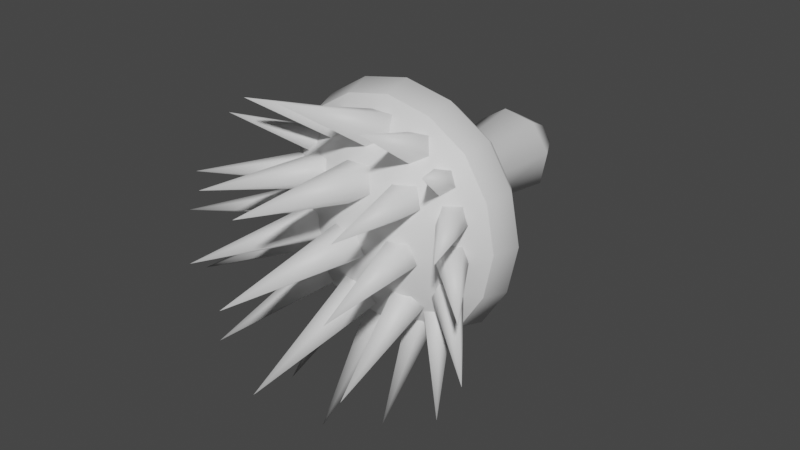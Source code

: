 # Source: FE_leaf_17-09.blend  (saved by Blender 3.0.42; exported with 4.5.12 LTS)
import bpy
from mathutils import Matrix  # noqa: F401  (used for matrix-valued properties, if any)

bpy.ops.wm.read_factory_settings(use_empty=True)
scene = bpy.context.scene
scene.name = 'Scene'

# ---- materials (node trees are filled in below, after node groups)
mat_material_001 = bpy.data.materials.new('Material.001')
mat_material_001.use_transparent_shadow = False

# ---- material node trees
mat_material_001.use_nodes = True; mat_material_001.node_tree.nodes.clear()
_N = mat_material_001.node_tree.nodes; _L = mat_material_001.node_tree.links
n0 = _N.new('ShaderNodeBsdfPrincipled'); n0.name = 'Principled BSDF'; n0.location = (10, 300)
n0.distribution = 'GGX'
n0.subsurface_method = 'RANDOM_WALK_SKIN'
n0.inputs[3].default_value = 1.45
n0.inputs[27].default_value = (0.0, 0.0, 0.0, 1.0)
n0.inputs[28].default_value = 1.0
n1 = _N.new('ShaderNodeOutputMaterial'); n1.name = 'Material Output'; n1.location = (300, 300)
_L.new(n0.outputs[0], n1.inputs[0])
n1.is_active_output = True

# ---- world
world_world = bpy.data.worlds.new('World'); scene.world = world_world
world_world.use_nodes = True; world_world.node_tree.nodes.clear()
_N = world_world.node_tree.nodes; _L = world_world.node_tree.links
n0 = _N.new('ShaderNodeOutputWorld'); n0.name = 'World Output'; n0.location = (300, 300)
n1 = _N.new('ShaderNodeBackground'); n1.name = 'Background'; n1.location = (10, 300)
n1.inputs[0].default_value = (0.05088, 0.05088, 0.05088, 1.0)
_L.new(n1.outputs[0], n0.inputs[0])
n0.is_active_output = True
world_world.color = (0.05088, 0.05088, 0.05088)
world_world.use_sun_shadow = False
world_world.sun_shadow_jitter_overblur = 0.0

# ---- meshes
me_0x0770a8cd_gmdl = bpy.data.meshes.new('0x0770A8CD.gmdl')
me_0x0770a8cd_gmdl.from_pydata([(-0.0002376, -0.7684, 0.0004437), (0.1221, -0.6957, 0.182), (-0.04308, -0.6957, 0.2134), (-0.3426, -0.4994, 0.1444), (-0.2663, -0.4994, 0.2665), (-0.2344, -0.4416, 0.2346), (-0.3016, -0.4416, 0.1272), (-0.1438, -0.4994, 0.3429), (-0.1266, -0.4416, 0.3019), (-0.0002372, -0.4994, 0.3718), (-0.0002367, -0.4416, 0.3273), (0.1437, -0.4994, 0.3428), (0.1265, -0.4416, 0.3018), (0.2658, -0.4994, 0.2665), (0.2339, -0.4416, 0.2346), (0.3422, -0.4994, 0.144), (0.3012, -0.4416, 0.1268), (0.3711, -0.4994, 0.0004431), (0.3266, -0.4416, 0.0004432), (0.3421, -0.4994, -0.1435), (0.3011, -0.4416, -0.1263), (0.2658, -0.4994, -0.2656), (0.2339, -0.4416, -0.2337), (0.1434, -0.4994, -0.342), (0.1262, -0.4416, -0.301), (-0.0002388, -0.4994, -0.3709), (-0.0002381, -0.4416, -0.3264), (-0.1442, -0.4994, -0.3419), (-0.127, -0.4416, -0.3009), (-0.2663, -0.4994, -0.2656), (-0.2344, -0.4416, -0.2337), (-0.3427, -0.4994, -0.1431), (-0.3017, -0.4416, -0.1259), (-0.3716, -0.4994, 0.0004446), (-0.3271, -0.4416, 0.0004445), (-0.3016, -0.4416, 0.1272), (-0.2344, -0.4416, 0.2346), (-0.1597, -0.3524, 0.1079), (-0.1266, -0.4416, 0.3019), (-0.03787, -0.3524, 0.1875), (-0.0002367, -0.4416, 0.3273), (0.1265, -0.4416, 0.3018), (0.1072, -0.3524, 0.1599), (0.2339, -0.4416, 0.2346), (0.3012, -0.4416, 0.1268), (0.1869, -0.3524, 0.03808), (0.3266, -0.4416, 0.0004432), (0.3011, -0.4416, -0.1263), (0.1592, -0.3524, -0.107), (0.2339, -0.4416, -0.2337), (0.1262, -0.4416, -0.301), (0.0374, -0.3523, -0.1867), (-0.0002381, -0.4416, -0.3264), (-0.127, -0.4416, -0.3009), (-0.1077, -0.3524, -0.159), (-0.2344, -0.4416, -0.2337), (-0.3017, -0.4416, -0.1259), (-0.1873, -0.3524, -0.03719), (-0.3271, -0.4416, 0.0004445), (-0.02055, -0.1933, 0.1014), (-0.08629, -0.1933, 0.05844), (0.05776, -0.1933, 0.0865), (0.1007, -0.1933, 0.02076), (0.08582, -0.1933, -0.05755), (0.02007, -0.1933, -0.1005), (-0.05823, -0.1933, -0.08561), (-0.1012, -0.1933, -0.01987), (-0.02654, -0.0001046, 0.1312), (-0.1117, -0.0001054, 0.07554), (0.07486, -0.0001046, 0.1119), (0.1305, -0.000105, 0.02675), (0.1112, -0.0001042, -0.07465), (0.02606, -0.0001052, -0.1303), (-0.07533, -0.0001048, -0.111), (-0.131, -0.0001046, -0.02586), (-0.05811, 0.1114, 0.03945), (-0.0139, 0.1114, 0.06836), (-0.0002368, 0.1275, 0.000444), (0.03877, 0.1114, 0.05832), (0.06768, 0.1114, 0.0141), (0.05764, 0.1114, -0.03856), (0.01342, 0.1114, -0.06747), (-0.03924, 0.1114, -0.05743), (-0.06815, 0.1114, -0.01322), (0.3203, -0.5754, 0.1348), (0.3473, -0.5754, 0.0004431), (0.2487, -0.5754, 0.2494), (0.1345, -0.5754, 0.3208), (-0.0002375, -0.5754, 0.348), (-0.1346, -0.5754, 0.321), (-0.2492, -0.5754, 0.2494), (-0.3206, -0.5754, 0.1352), (-0.3478, -0.5754, 0.0004445), (-0.3208, -0.5754, -0.1339), (-0.2492, -0.5754, -0.2485), (-0.135, -0.5754, -0.32), (-0.000239, -0.5754, -0.3471), (0.1342, -0.5754, -0.3201), (0.2487, -0.5754, -0.2485), (0.3202, -0.5754, -0.1343), (0.3473, -0.5754, 0.0004431), (0.3203, -0.5754, 0.1348), (0.2127, -0.6957, 0.04329), (0.2487, -0.5754, 0.2494), (0.1345, -0.5754, 0.3208), (-0.0002375, -0.5754, 0.348), (-0.1346, -0.5754, 0.321), (-0.2492, -0.5754, 0.2494), (-0.1817, -0.6957, 0.1228), (-0.3206, -0.5754, 0.1352), (-0.3478, -0.5754, 0.0004445), (-0.2132, -0.6957, -0.0424), (-0.3208, -0.5754, -0.1339), (-0.2492, -0.5754, -0.2485), (-0.1226, -0.6957, -0.1811), (-0.135, -0.5754, -0.32), (-0.000239, -0.5754, -0.3471), (0.0426, -0.6957, -0.2125), (0.1342, -0.5754, -0.3201), (0.2487, -0.5754, -0.2485), (0.1813, -0.6957, -0.1219), (0.3202, -0.5754, -0.1343), (-0.05413, -0.7293, -0.02996), (0.00455, -0.7293, -0.0726), (0.004647, -1.187, -0.009519), (0.00455, -0.7293, -0.0726), (0.06323, -0.7293, -0.02996), (0.04082, -0.7293, 0.03902), (-0.03172, -0.7293, 0.03902), (0.00455, -0.7293, -0.0726), (-0.05413, -0.7293, -0.02996), (0.002298, -0.7042, -0.007228), (0.06323, -0.7293, -0.02996), (0.00455, -0.7293, -0.0726), (0.002298, -0.7042, -0.007228), (0.04082, -0.7293, 0.03902), (-0.03172, -0.7293, 0.03902), (-0.05433, -0.6713, -0.1871), (0.003692, -0.6593, -0.229), (0.004533, -1.102, -0.2937), (0.003692, -0.6593, -0.229), (0.06302, -0.6708, -0.1889), (0.04166, -0.69, -0.1222), (-0.03087, -0.6903, -0.1212), (0.003692, -0.6593, -0.229), (-0.05433, -0.6713, -0.1871), (0.003078, -0.6488, -0.1583), (0.06302, -0.6708, -0.1889), (0.003692, -0.6593, -0.229), (0.003078, -0.6488, -0.1583), (0.04166, -0.69, -0.1222), (-0.03087, -0.6903, -0.1212), (-0.05413, -0.6887, 0.1302), (0.00455, -0.6933, 0.08781), (0.004648, -1.127, 0.2033), (0.00455, -0.6933, 0.08781), (0.06323, -0.6887, 0.1302), (0.04082, -0.6813, 0.1988), (-0.03172, -0.6813, 0.1988), (0.00455, -0.6933, 0.08781), (-0.05413, -0.6887, 0.1302), (0.003066, -0.658, 0.1505), (0.06323, -0.6887, 0.1302), (0.00455, -0.6933, 0.08781), (0.003066, -0.658, 0.1505), (0.04082, -0.6813, 0.1988), (-0.03172, -0.6813, 0.1988), (-0.05413, -0.5412, -0.245), (0.00455, -0.5117, -0.2757), (0.004597, -0.8622, -0.5276), (0.00455, -0.5117, -0.2757), (0.06323, -0.5412, -0.245), (0.04082, -0.5891, -0.1953), (-0.03172, -0.5891, -0.1953), (0.00455, -0.5117, -0.2757), (-0.05413, -0.5412, -0.245), (0.005926, -0.5353, -0.2151), (0.06323, -0.5412, -0.245), (0.00455, -0.5117, -0.2757), (0.005926, -0.5353, -0.2151), (0.04082, -0.5891, -0.1953), (-0.03172, -0.5891, -0.1953), (-0.05413, -0.5911, 0.233), (0.00455, -0.6095, 0.1946), (0.0046, -0.9677, 0.4385), (0.00455, -0.6095, 0.1946), (0.06323, -0.5911, 0.233), (0.04082, -0.5612, 0.2952), (-0.03172, -0.5612, 0.2952), (0.00455, -0.6095, 0.1946), (-0.05413, -0.5911, 0.233), (0.0007724, -0.5547, 0.2402), (0.06323, -0.5911, 0.233), (0.00455, -0.6095, 0.1946), (0.0007724, -0.5547, 0.2402), (0.04082, -0.5612, 0.2952), (-0.03172, -0.5612, 0.2952), (0.09275, -0.6991, -0.03151), (0.144, -0.688, -0.06962), (0.2309, -1.077, -0.01324), (0.144, -0.688, -0.06962), (0.1953, -0.677, -0.03151), (0.1757, -0.6812, 0.03014), (0.1123, -0.6949, 0.03014), (0.144, -0.688, -0.06962), (0.09275, -0.6991, -0.03151), (0.1353, -0.6657, -0.01356), (0.1953, -0.677, -0.03151), (0.144, -0.688, -0.06962), (0.1353, -0.6657, -0.01356), (0.1757, -0.6812, 0.03014), (0.1123, -0.6949, 0.03014), (0.08509, -0.6637, 0.1116), (0.1372, -0.6566, 0.07374), (0.2221, -1.036, 0.177), (0.1372, -0.6566, 0.07374), (0.1876, -0.6415, 0.1116), (0.1666, -0.6393, 0.1729), (0.1033, -0.653, 0.1729), (0.1372, -0.6566, 0.07374), (0.08509, -0.6637, 0.1116), (0.1335, -0.6274, 0.1285), (0.1876, -0.6415, 0.1116), (0.1372, -0.6566, 0.07374), (0.1335, -0.6274, 0.1285), (0.1666, -0.6393, 0.1729), (0.1033, -0.653, 0.1729), (0.06665, -0.5783, 0.2035), (0.1214, -0.5834, 0.1692), (0.1904, -0.8965, 0.3872), (0.1214, -0.5834, 0.1692), (0.1692, -0.5562, 0.2035), (0.144, -0.5344, 0.2591), (0.08059, -0.548, 0.2591), (0.1214, -0.5834, 0.1692), (0.06665, -0.5783, 0.2035), (0.1096, -0.5375, 0.2086), (0.1692, -0.5562, 0.2035), (0.1214, -0.5834, 0.1692), (0.1096, -0.5375, 0.2086), (0.144, -0.5344, 0.2591), (0.08059, -0.548, 0.2591), (0.1631, -0.6115, 0.152), (0.2029, -0.605, 0.1248), (0.3198, -0.8349, 0.2975), (0.2029, -0.605, 0.1248), (0.2378, -0.575, 0.152), (0.2143, -0.563, 0.1961), (0.1681, -0.5855, 0.1961), (0.2029, -0.605, 0.1248), (0.1631, -0.6115, 0.152), (0.1885, -0.5706, 0.1561), (0.2378, -0.575, 0.152), (0.2029, -0.605, 0.1248), (0.1885, -0.5706, 0.1561), (0.2143, -0.563, 0.1961), (0.1681, -0.5855, 0.1961), (0.2176, -0.649, 0.07919), (0.2555, -0.6316, 0.04918), (0.4032, -0.8922, 0.1275), (0.2555, -0.6316, 0.04918), (0.2901, -0.6084, 0.07919), (0.2737, -0.6116, 0.1278), (0.2289, -0.6367, 0.1278), (0.2555, -0.6316, 0.04918), (0.2176, -0.649, 0.07919), (0.2351, -0.598, 0.09345), (0.2901, -0.6084, 0.07919), (0.2555, -0.6316, 0.04918), (0.2351, -0.598, 0.09345), (0.2737, -0.6116, 0.1278), (0.2289, -0.6367, 0.1278), (0.2357, -0.6685, -0.02274), (0.2676, -0.6417, -0.05287), (0.4636, -0.878, -0.01136), (0.2676, -0.6417, -0.05287), (0.2997, -0.6155, -0.02261), (0.2877, -0.626, 0.02621), (0.2482, -0.6588, 0.02613), (0.2676, -0.6417, -0.05287), (0.2357, -0.6685, -0.02274), (0.2616, -0.6353, -0.004995), (0.2997, -0.6155, -0.02261), (0.2676, -0.6417, -0.05287), (0.2616, -0.6353, -0.004995), (0.2877, -0.626, 0.02621), (0.2482, -0.6588, 0.02613), (0.2183, -0.6612, -0.1328), (0.2417, -0.6264, -0.1625), (0.4562, -0.8455, -0.2046), (0.2417, -0.6264, -0.1625), (0.2774, -0.6029, -0.1341), (0.2761, -0.6232, -0.08689), (0.2396, -0.6592, -0.08613), (0.2417, -0.6264, -0.1625), (0.2183, -0.6612, -0.1328), (0.2369, -0.6225, -0.1111), (0.2774, -0.6029, -0.1341), (0.2417, -0.6264, -0.1625), (0.2369, -0.6225, -0.1111), (0.2761, -0.6232, -0.08689), (0.2396, -0.6592, -0.08613), (0.08162, -0.6485, -0.172), (0.13, -0.627, -0.2094), (0.2173, -1.014, -0.2672), (0.13, -0.627, -0.2094), (0.184, -0.6259, -0.1735), (0.169, -0.6467, -0.114), (0.1057, -0.6606, -0.113), (0.13, -0.627, -0.2094), (0.08162, -0.6485, -0.172), (0.1272, -0.6193, -0.1489), (0.184, -0.6259, -0.1735), (0.13, -0.627, -0.2094), (0.1272, -0.6193, -0.1489), (0.169, -0.6467, -0.114), (0.1057, -0.6606, -0.113), (0.1541, -0.6121, -0.232), (0.1877, -0.5751, -0.2438), (0.3488, -0.8008, -0.3802), (0.1877, -0.5751, -0.2438), (0.225, -0.5757, -0.2085), (0.2145, -0.6131, -0.175), (0.1707, -0.6357, -0.1895), (0.1877, -0.5751, -0.2438), (0.1541, -0.6121, -0.232), (0.1831, -0.5899, -0.1979), (0.225, -0.5757, -0.2085), (0.1877, -0.5751, -0.2438), (0.1831, -0.5899, -0.1979), (0.2145, -0.6131, -0.175), (0.1707, -0.6357, -0.1895), (0.05724, -0.5348, -0.2237), (0.1029, -0.4979, -0.2511), (0.1705, -0.8043, -0.4763), (0.1029, -0.4979, -0.2511), (0.1598, -0.5127, -0.2237), (0.1492, -0.5587, -0.1793), (0.08586, -0.5724, -0.1793), (0.1029, -0.4979, -0.2511), (0.05724, -0.5348, -0.2237), (0.1078, -0.5232, -0.1918), (0.1598, -0.5127, -0.2237), (0.1029, -0.4979, -0.2511), (0.1078, -0.5232, -0.1918), (0.1492, -0.5587, -0.1793), (0.08586, -0.5724, -0.1793), (-0.08844, -0.6991, -0.03151), (-0.2266, -1.077, -0.01324), (-0.1397, -0.688, -0.06962), (-0.1397, -0.688, -0.06962), (-0.191, -0.677, -0.03151), (-0.1714, -0.6812, 0.03014), (-0.108, -0.6949, 0.03014), (-0.1397, -0.688, -0.06962), (-0.1345, -0.6594, -0.01156), (-0.08844, -0.6991, -0.03151), (-0.191, -0.677, -0.03151), (-0.1345, -0.6594, -0.01156), (-0.1397, -0.688, -0.06962), (-0.1714, -0.6812, 0.03014), (-0.108, -0.6949, 0.03014), (-0.08077, -0.6637, 0.1116), (-0.2178, -1.036, 0.177), (-0.1329, -0.6566, 0.07374), (-0.1329, -0.6566, 0.07374), (-0.1833, -0.6415, 0.1116), (-0.1623, -0.6393, 0.1729), (-0.09895, -0.653, 0.1729), (-0.1329, -0.6566, 0.07374), (-0.1231, -0.6245, 0.1316), (-0.08077, -0.6637, 0.1116), (-0.1833, -0.6415, 0.1116), (-0.1231, -0.6245, 0.1316), (-0.1329, -0.6566, 0.07374), (-0.1623, -0.6393, 0.1729), (-0.09895, -0.653, 0.1729), (-0.06233, -0.5783, 0.2035), (-0.1861, -0.8965, 0.3872), (-0.1171, -0.5834, 0.1692), (-0.1171, -0.5834, 0.1692), (-0.1649, -0.5562, 0.2035), (-0.1396, -0.5344, 0.2591), (-0.07628, -0.548, 0.2591), (-0.1171, -0.5834, 0.1692), (-0.1042, -0.5353, 0.2078), (-0.06233, -0.5783, 0.2035), (-0.1649, -0.5562, 0.2035), (-0.1042, -0.5353, 0.2078), (-0.1171, -0.5834, 0.1692), (-0.1396, -0.5344, 0.2591), (-0.07628, -0.548, 0.2591), (-0.1588, -0.6115, 0.152), (-0.3155, -0.8349, 0.2975), (-0.1985, -0.605, 0.1248), (-0.1985, -0.605, 0.1248), (-0.2335, -0.575, 0.152), (-0.21, -0.563, 0.1961), (-0.1638, -0.5855, 0.1961), (-0.1985, -0.605, 0.1248), (-0.1831, -0.5706, 0.1559), (-0.1588, -0.6115, 0.152), (-0.2335, -0.575, 0.152), (-0.1831, -0.5706, 0.1559), (-0.1985, -0.605, 0.1248), (-0.21, -0.563, 0.1961), (-0.1638, -0.5855, 0.1961), (-0.2133, -0.649, 0.0792), (-0.3989, -0.8922, 0.1275), (-0.2511, -0.6316, 0.04918), (-0.2511, -0.6316, 0.04918), (-0.2858, -0.6084, 0.0792), (-0.2694, -0.6116, 0.1278), (-0.2246, -0.6367, 0.1278), (-0.2511, -0.6316, 0.04918), (-0.2316, -0.5985, 0.08974), (-0.2133, -0.649, 0.0792), (-0.2858, -0.6084, 0.0792), (-0.2316, -0.5985, 0.08974), (-0.2511, -0.6316, 0.04918), (-0.2694, -0.6116, 0.1278), (-0.2246, -0.6367, 0.1278), (-0.2314, -0.6685, -0.02274), (-0.4593, -0.878, -0.01136), (-0.2633, -0.6417, -0.05287), (-0.2633, -0.6417, -0.05287), (-0.2954, -0.6155, -0.02261), (-0.2834, -0.626, 0.02622), (-0.2439, -0.6588, 0.02613), (-0.2633, -0.6417, -0.05287), (-0.2551, -0.6334, -0.005324), (-0.2314, -0.6685, -0.02274), (-0.2954, -0.6155, -0.02261), (-0.2551, -0.6334, -0.005324), (-0.2633, -0.6417, -0.05287), (-0.2834, -0.626, 0.02622), (-0.2439, -0.6588, 0.02613), (-0.2139, -0.6612, -0.1328), (-0.4519, -0.8455, -0.2046), (-0.2373, -0.6264, -0.1625), (-0.2373, -0.6264, -0.1625), (-0.2731, -0.6029, -0.1341), (-0.2718, -0.6231, -0.08689), (-0.2352, -0.6592, -0.08613), (-0.2373, -0.6264, -0.1625), (-0.2329, -0.6217, -0.113), (-0.2139, -0.6612, -0.1328), (-0.2731, -0.6029, -0.1341), (-0.2329, -0.6217, -0.113), (-0.2373, -0.6264, -0.1625), (-0.2718, -0.6231, -0.08689), (-0.2352, -0.6592, -0.08613), (-0.07731, -0.6485, -0.172), (-0.2129, -1.014, -0.2672), (-0.1257, -0.627, -0.2094), (-0.1257, -0.627, -0.2094), (-0.1797, -0.6259, -0.1735), (-0.1647, -0.6467, -0.114), (-0.1014, -0.6606, -0.113), (-0.1257, -0.627, -0.2094), (-0.1268, -0.619, -0.1476), (-0.07731, -0.6485, -0.172), (-0.1797, -0.6259, -0.1735), (-0.1268, -0.619, -0.1476), (-0.1257, -0.627, -0.2094), (-0.1647, -0.6467, -0.114), (-0.1014, -0.6606, -0.113), (-0.1498, -0.6121, -0.232), (-0.3444, -0.8008, -0.3802), (-0.1834, -0.5751, -0.2438), (-0.1834, -0.5751, -0.2438), (-0.2207, -0.5757, -0.2085), (-0.2102, -0.6131, -0.175), (-0.1664, -0.6357, -0.1895), (-0.1834, -0.5751, -0.2438), (-0.1745, -0.5903, -0.1952), (-0.1498, -0.6121, -0.232), (-0.2207, -0.5757, -0.2085), (-0.1745, -0.5903, -0.1952), (-0.1834, -0.5751, -0.2438), (-0.2102, -0.6131, -0.175), (-0.1664, -0.6357, -0.1895), (-0.05293, -0.5348, -0.2237), (-0.1662, -0.8043, -0.4763), (-0.0986, -0.4979, -0.2511), (-0.0986, -0.4979, -0.2511), (-0.1555, -0.5127, -0.2237), (-0.1449, -0.5587, -0.1793), (-0.08155, -0.5724, -0.1793), (-0.0986, -0.4979, -0.2511), (-0.1072, -0.5172, -0.1894), (-0.05293, -0.5348, -0.2237), (-0.1555, -0.5127, -0.2237), (-0.1072, -0.5172, -0.1894), (-0.0986, -0.4979, -0.2511), (-0.1449, -0.5587, -0.1793), (-0.08155, -0.5724, -0.1793)], [], [(0, 1, 2), (4, 5, 3), (3, 5, 6), (4, 7, 5), (7, 8, 5), (7, 9, 8), (9, 10, 8), (9, 11, 10), (11, 12, 10), (13, 14, 11), (11, 14, 12), (13, 15, 14), (15, 16, 14), (15, 17, 16), (17, 18, 16), (17, 19, 18), (19, 20, 18), (21, 22, 19), (19, 22, 20), (21, 23, 22), (23, 24, 22), (23, 25, 24), (25, 26, 24), (25, 27, 26), (27, 28, 26), (29, 30, 27), (27, 30, 28), (29, 31, 30), (31, 32, 30), (31, 33, 32), (33, 34, 32), (33, 3, 34), (3, 6, 34), (35, 36, 37), (39, 37, 38), (36, 38, 37), (38, 40, 39), (39, 40, 42), (40, 41, 42), (41, 43, 42), (45, 42, 44), (43, 44, 42), (44, 46, 45), (45, 46, 48), (46, 47, 48), (47, 49, 48), (51, 48, 50), (49, 50, 48), (50, 52, 51), (51, 52, 54), (52, 53, 54), (53, 55, 54), (57, 54, 56), (55, 56, 54), (56, 58, 57), (57, 58, 37), (58, 35, 37), (37, 39, 60), (39, 59, 60), (42, 61, 39), (39, 61, 59), (42, 45, 61), (45, 62, 61), (48, 63, 45), (45, 63, 62), (48, 51, 63), (51, 64, 63), (54, 65, 51), (51, 65, 64), (54, 57, 65), (57, 66, 65), (37, 60, 57), (57, 60, 66), (67, 68, 59), (60, 59, 68), (69, 67, 61), (59, 61, 67), (70, 69, 62), (61, 62, 69), (71, 70, 63), (62, 63, 70), (72, 71, 64), (63, 64, 71), (73, 72, 65), (64, 65, 72), (74, 73, 66), (65, 66, 73), (68, 74, 60), (66, 60, 74), (75, 76, 77), (76, 78, 77), (78, 79, 77), (79, 80, 77), (80, 81, 77), (81, 82, 77), (82, 83, 77), (83, 75, 77), (17, 15, 85), (15, 84, 85), (13, 86, 15), (15, 86, 84), (13, 11, 86), (11, 87, 86), (11, 9, 87), (9, 88, 87), (9, 7, 88), (7, 89, 88), (4, 90, 7), (7, 90, 89), (4, 3, 90), (3, 91, 90), (3, 33, 91), (33, 92, 91), (33, 31, 92), (31, 93, 92), (29, 94, 31), (31, 94, 93), (29, 27, 94), (27, 95, 94), (27, 25, 95), (25, 96, 95), (25, 23, 96), (23, 97, 96), (21, 98, 23), (23, 98, 97), (21, 19, 98), (19, 99, 98), (19, 17, 99), (17, 85, 99), (100, 101, 102), (1, 102, 103), (101, 103, 102), (103, 104, 1), (2, 1, 105), (104, 105, 1), (105, 106, 2), (108, 2, 107), (106, 107, 2), (107, 109, 108), (111, 108, 110), (109, 110, 108), (110, 112, 111), (114, 111, 113), (112, 113, 111), (113, 115, 114), (117, 114, 116), (115, 116, 114), (116, 118, 117), (120, 117, 119), (118, 119, 117), (119, 121, 120), (102, 120, 100), (121, 100, 120), (122, 123, 124), (125, 126, 124), (126, 127, 124), (127, 128, 124), (128, 122, 124), (129, 130, 131), (132, 133, 134), (135, 132, 134), (136, 135, 131), (130, 136, 131), (137, 138, 139), (140, 141, 139), (141, 142, 139), (142, 143, 139), (143, 137, 139), (144, 145, 146), (147, 148, 149), (150, 147, 149), (151, 150, 146), (145, 151, 146), (152, 153, 154), (155, 156, 154), (156, 157, 154), (157, 158, 154), (158, 152, 154), (159, 160, 161), (162, 163, 164), (165, 162, 164), (166, 165, 161), (160, 166, 161), (167, 168, 169), (170, 171, 169), (171, 172, 169), (172, 173, 169), (173, 167, 169), (174, 175, 176), (177, 178, 179), (180, 177, 179), (181, 180, 176), (175, 181, 176), (182, 183, 184), (185, 186, 184), (186, 187, 184), (187, 188, 184), (188, 182, 184), (189, 190, 191), (192, 193, 194), (195, 192, 194), (196, 195, 191), (190, 196, 191), (197, 198, 199), (200, 201, 199), (201, 202, 199), (202, 203, 199), (203, 197, 199), (204, 205, 206), (207, 208, 209), (210, 207, 209), (211, 210, 206), (205, 211, 206), (212, 213, 214), (215, 216, 214), (216, 217, 214), (217, 218, 214), (218, 212, 214), (219, 220, 221), (222, 223, 224), (225, 222, 224), (226, 225, 221), (220, 226, 221), (227, 228, 229), (230, 231, 229), (231, 232, 229), (232, 233, 229), (233, 227, 229), (234, 235, 236), (237, 238, 239), (240, 237, 239), (241, 240, 236), (235, 241, 236), (242, 243, 244), (245, 246, 244), (246, 247, 244), (247, 248, 244), (248, 242, 244), (249, 250, 251), (252, 253, 254), (255, 252, 254), (256, 255, 251), (250, 256, 251), (257, 258, 259), (260, 261, 259), (261, 262, 259), (262, 263, 259), (263, 257, 259), (264, 265, 266), (267, 268, 269), (270, 267, 269), (271, 270, 266), (265, 271, 266), (272, 273, 274), (275, 276, 274), (276, 277, 274), (277, 278, 274), (278, 272, 274), (279, 280, 281), (282, 283, 284), (285, 282, 284), (286, 285, 281), (280, 286, 281), (287, 288, 289), (290, 291, 289), (291, 292, 289), (292, 293, 289), (293, 287, 289), (294, 295, 296), (297, 298, 299), (300, 297, 299), (301, 300, 296), (295, 301, 296), (302, 303, 304), (305, 306, 304), (306, 307, 304), (307, 308, 304), (308, 302, 304), (309, 310, 311), (312, 313, 314), (315, 312, 314), (316, 315, 311), (310, 316, 311), (317, 318, 319), (320, 321, 319), (321, 322, 319), (322, 323, 319), (323, 317, 319), (324, 325, 326), (327, 328, 329), (330, 327, 329), (331, 330, 326), (325, 331, 326), (332, 333, 334), (335, 336, 334), (336, 337, 334), (337, 338, 334), (338, 332, 334), (339, 340, 341), (342, 343, 344), (345, 342, 344), (346, 345, 341), (340, 346, 341), (347, 348, 349), (350, 348, 351), (351, 348, 352), (352, 348, 353), (353, 348, 347), (354, 355, 356), (357, 358, 359), (360, 358, 357), (361, 358, 360), (356, 358, 361), (362, 363, 364), (365, 363, 366), (366, 363, 367), (367, 363, 368), (368, 363, 362), (369, 370, 371), (372, 373, 374), (375, 373, 372), (376, 373, 375), (371, 373, 376), (377, 378, 379), (380, 378, 381), (381, 378, 382), (382, 378, 383), (383, 378, 377), (384, 385, 386), (387, 388, 389), (390, 388, 387), (391, 388, 390), (386, 388, 391), (392, 393, 394), (395, 393, 396), (396, 393, 397), (397, 393, 398), (398, 393, 392), (399, 400, 401), (402, 403, 404), (405, 403, 402), (406, 403, 405), (401, 403, 406), (407, 408, 409), (410, 408, 411), (411, 408, 412), (412, 408, 413), (413, 408, 407), (414, 415, 416), (417, 418, 419), (420, 418, 417), (421, 418, 420), (416, 418, 421), (422, 423, 424), (425, 423, 426), (426, 423, 427), (427, 423, 428), (428, 423, 422), (429, 430, 431), (432, 433, 434), (435, 433, 432), (436, 433, 435), (431, 433, 436), (437, 438, 439), (440, 438, 441), (441, 438, 442), (442, 438, 443), (443, 438, 437), (444, 445, 446), (447, 448, 449), (450, 448, 447), (451, 448, 450), (446, 448, 451), (452, 453, 454), (455, 453, 456), (456, 453, 457), (457, 453, 458), (458, 453, 452), (459, 460, 461), (462, 463, 464), (465, 463, 462), (466, 463, 465), (461, 463, 466), (467, 468, 469), (470, 468, 471), (471, 468, 472), (472, 468, 473), (473, 468, 467), (474, 475, 476), (477, 478, 479), (480, 478, 477), (481, 478, 480), (476, 478, 481), (482, 483, 484), (485, 483, 486), (486, 483, 487), (487, 483, 488), (488, 483, 482), (489, 490, 491), (492, 493, 494), (495, 493, 492), (496, 493, 495), (491, 493, 496), (68, 75, 74), (74, 75, 83), (73, 74, 82), (74, 83, 82), (73, 82, 72), (72, 82, 81), (71, 72, 80), (72, 81, 80), (71, 80, 70), (70, 80, 79), (69, 70, 78), (70, 79, 78), (69, 78, 67), (67, 78, 76), (68, 67, 75), (67, 76, 75), (0, 2, 108), (114, 0, 111), (102, 0, 120), (0, 108, 111), (102, 1, 0), (117, 0, 114), (120, 0, 117)])
me_0x0770a8cd_gmdl.polygons.foreach_set('use_smooth', [True] * 426)
_uv = me_0x0770a8cd_gmdl.uv_layers.new(name='UVMap')
_uv.uv.foreach_set('vector', [0.7064, 0.2918, 0.5715, 0.3819, 0.5466, 0.2597, 0.139, 0.5506, 0.1709, 0.5825, 0.2249, 0.495, 0.2249, 0.495, 0.1709, 0.5825, 0.2389, 0.5384, 0.139, 0.5506, 0.08331, 0.6363, 0.1709, 0.5825, 0.08331, 0.6363, 0.1267, 0.6505, 0.1709, 0.5825, 0.08331, 0.6363, 0.07251, 0.7044, 0.1267, 0.6505, 0.07251, 0.7044, 0.1182, 0.7044, 0.1267, 0.6505, 0.07251, 0.7044, 0.08327, 0.7724, 0.1182, 0.7044, 0.08327, 0.7724, 0.1267, 0.7584, 0.1182, 0.7044, 0.1389, 0.8582, 0.1707, 0.8264, 0.08327, 0.7724, 0.08327, 0.7724, 0.1707, 0.8264, 0.1267, 0.7584, 0.1389, 0.8582, 0.2246, 0.9139, 0.1707, 0.8264, 0.2246, 0.9139, 0.2387, 0.8705, 0.1707, 0.8264, 0.2246, 0.9139, 0.2926, 0.9247, 0.2387, 0.8705, 0.2926, 0.9247, 0.2927, 0.8791, 0.2387, 0.8705, 0.2926, 0.9247, 0.3607, 0.914, 0.2927, 0.8791, 0.3607, 0.914, 0.3466, 0.8705, 0.2927, 0.8791, 0.4465, 0.8583, 0.4146, 0.8264, 0.3607, 0.914, 0.3607, 0.914, 0.4146, 0.8264, 0.3466, 0.8705, 0.4465, 0.8583, 0.5023, 0.7726, 0.4146, 0.8264, 0.5023, 0.7726, 0.4588, 0.7585, 0.4146, 0.8264, 0.5023, 0.7726, 0.5132, 0.7046, 0.4588, 0.7585, 0.5132, 0.7046, 0.4676, 0.7046, 0.4588, 0.7585, 0.5132, 0.7046, 0.5024, 0.6365, 0.4676, 0.7046, 0.5024, 0.6365, 0.459, 0.6506, 0.4676, 0.7046, 0.4468, 0.5507, 0.4149, 0.5826, 0.5024, 0.6365, 0.5024, 0.6365, 0.4149, 0.5826, 0.459, 0.6506, 0.4468, 0.5507, 0.3611, 0.495, 0.4149, 0.5826, 0.3611, 0.495, 0.3469, 0.5384, 0.4149, 0.5826, 0.3611, 0.495, 0.293, 0.4842, 0.3469, 0.5384, 0.293, 0.4842, 0.2929, 0.5299, 0.3469, 0.5384, 0.293, 0.4842, 0.2249, 0.495, 0.2929, 0.5299, 0.2249, 0.495, 0.2389, 0.5384, 0.2929, 0.5299, 0.2389, 0.5384, 0.1709, 0.5825, 0.2248, 0.5932, 0.1611, 0.6836, 0.2248, 0.5932, 0.1267, 0.6505, 0.1709, 0.5825, 0.1267, 0.6505, 0.2248, 0.5932, 0.1267, 0.6505, 0.1182, 0.7044, 0.1611, 0.6836, 0.1611, 0.6836, 0.1182, 0.7044, 0.1815, 0.7725, 0.1182, 0.7044, 0.1267, 0.7584, 0.1815, 0.7725, 0.1267, 0.7584, 0.1707, 0.8264, 0.1815, 0.7725, 0.2719, 0.8362, 0.1815, 0.7725, 0.2387, 0.8705, 0.1707, 0.8264, 0.2387, 0.8705, 0.1815, 0.7725, 0.2387, 0.8705, 0.2927, 0.8791, 0.2719, 0.8362, 0.2719, 0.8362, 0.2927, 0.8791, 0.3607, 0.8157, 0.2927, 0.8791, 0.3466, 0.8705, 0.3607, 0.8157, 0.3466, 0.8705, 0.4146, 0.8264, 0.3607, 0.8157, 0.4245, 0.7253, 0.3607, 0.8157, 0.4588, 0.7585, 0.4146, 0.8264, 0.4588, 0.7585, 0.3607, 0.8157, 0.4588, 0.7585, 0.4676, 0.7046, 0.4245, 0.7253, 0.4245, 0.7253, 0.4676, 0.7046, 0.4042, 0.6365, 0.4676, 0.7046, 0.459, 0.6506, 0.4042, 0.6365, 0.459, 0.6506, 0.4149, 0.5826, 0.4042, 0.6365, 0.3137, 0.5728, 0.4042, 0.6365, 0.3469, 0.5384, 0.4149, 0.5826, 0.3469, 0.5384, 0.4042, 0.6365, 0.3469, 0.5384, 0.2929, 0.5299, 0.3137, 0.5728, 0.3137, 0.5728, 0.2929, 0.5299, 0.2248, 0.5932, 0.2929, 0.5299, 0.2389, 0.5384, 0.2248, 0.5932, 0.2248, 0.5932, 0.1611, 0.6836, 0.2495, 0.6338, 0.1611, 0.6836, 0.2092, 0.6913, 0.2495, 0.6338, 0.1815, 0.7725, 0.2221, 0.7477, 0.1611, 0.6836, 0.1611, 0.6836, 0.2221, 0.7477, 0.2092, 0.6913, 0.1815, 0.7725, 0.2719, 0.8362, 0.2221, 0.7477, 0.2719, 0.8362, 0.2795, 0.7881, 0.2221, 0.7477, 0.3607, 0.8157, 0.3358, 0.775, 0.2719, 0.8362, 0.2719, 0.8362, 0.3358, 0.775, 0.2795, 0.7881, 0.3607, 0.8157, 0.4245, 0.7253, 0.3358, 0.775, 0.4245, 0.7253, 0.3765, 0.7177, 0.3358, 0.775, 0.4042, 0.6365, 0.3635, 0.6613, 0.4245, 0.7253, 0.4245, 0.7253, 0.3635, 0.6613, 0.3765, 0.7177, 0.4042, 0.6365, 0.3137, 0.5728, 0.3635, 0.6613, 0.3137, 0.5728, 0.3059, 0.6209, 0.3635, 0.6613, 0.2248, 0.5932, 0.2495, 0.6338, 0.3137, 0.5728, 0.3137, 0.5728, 0.2495, 0.6338, 0.3059, 0.6209, 0.2322, 0.6944, 0.2625, 0.6526, 0.2092, 0.6913, 0.2495, 0.6338, 0.2092, 0.6913, 0.2625, 0.6526, 0.2418, 0.736, 0.2322, 0.6944, 0.2221, 0.7477, 0.2092, 0.6913, 0.2221, 0.7477, 0.2322, 0.6944, 0.2835, 0.7657, 0.2418, 0.736, 0.2795, 0.7881, 0.2221, 0.7477, 0.2795, 0.7881, 0.2418, 0.736, 0.3227, 0.7568, 0.2835, 0.7657, 0.3358, 0.775, 0.2795, 0.7881, 0.3358, 0.775, 0.2835, 0.7657, 0.3534, 0.7164, 0.3227, 0.7568, 0.3765, 0.7177, 0.3358, 0.775, 0.3765, 0.7177, 0.3227, 0.7568, 0.3456, 0.6754, 0.3534, 0.7164, 0.3635, 0.6613, 0.3765, 0.7177, 0.3635, 0.6613, 0.3534, 0.7164, 0.3043, 0.6442, 0.3456, 0.6754, 0.3059, 0.6209, 0.3635, 0.6613, 0.3059, 0.6209, 0.3456, 0.6754, 0.2625, 0.6526, 0.3043, 0.6442, 0.2495, 0.6338, 0.3059, 0.6209, 0.2495, 0.6338, 0.3043, 0.6442, 0.2755, 0.6714, 0.2553, 0.6976, 0.2924, 0.7029, 0.2553, 0.6976, 0.2614, 0.7243, 0.2924, 0.7029, 0.2614, 0.7243, 0.2875, 0.7433, 0.2924, 0.7029, 0.2875, 0.7433, 0.3095, 0.7385, 0.2924, 0.7029, 0.3095, 0.7385, 0.3304, 0.7151, 0.2924, 0.7029, 0.3304, 0.7151, 0.3276, 0.6895, 0.2924, 0.7029, 0.3276, 0.6895, 0.3027, 0.6674, 0.2924, 0.7029, 0.3027, 0.6674, 0.2755, 0.6714, 0.2924, 0.7029, 0.2926, 0.9247, 0.2246, 0.9139, 0.2926, 0.9927, 0.2246, 0.9139, 0.2036, 0.9785, 0.2926, 0.9927, 0.1389, 0.8582, 0.0914, 0.9057, 0.2246, 0.9139, 0.2246, 0.9139, 0.0914, 0.9057, 0.2036, 0.9785, 0.1389, 0.8582, 0.08327, 0.7724, 0.0914, 0.9057, 0.08327, 0.7724, 0.01863, 0.7934, 0.0914, 0.9057, 0.08327, 0.7724, 0.07251, 0.7044, 0.01863, 0.7934, 0.07251, 0.7044, 0.004513, 0.7044, 0.01863, 0.7934, 0.07251, 0.7044, 0.08331, 0.6363, 0.004513, 0.7044, 0.08331, 0.6363, 0.01867, 0.6153, 0.004513, 0.7044, 0.139, 0.5506, 0.09154, 0.5031, 0.08331, 0.6363, 0.08331, 0.6363, 0.09154, 0.5031, 0.01867, 0.6153, 0.139, 0.5506, 0.2249, 0.495, 0.09154, 0.5031, 0.2249, 0.495, 0.2039, 0.4304, 0.09154, 0.5031, 0.2249, 0.495, 0.293, 0.4842, 0.2039, 0.4304, 0.293, 0.4842, 0.293, 0.4162, 0.2039, 0.4304, 0.293, 0.4842, 0.3611, 0.495, 0.293, 0.4162, 0.3611, 0.495, 0.382, 0.4304, 0.293, 0.4162, 0.4468, 0.5507, 0.4943, 0.5032, 0.3611, 0.495, 0.3611, 0.495, 0.4943, 0.5032, 0.382, 0.4304, 0.4468, 0.5507, 0.5024, 0.6365, 0.4943, 0.5032, 0.5024, 0.6365, 0.567, 0.6155, 0.4943, 0.5032, 0.5024, 0.6365, 0.5132, 0.7046, 0.567, 0.6155, 0.5132, 0.7046, 0.5811, 0.7045, 0.567, 0.6155, 0.5132, 0.7046, 0.5023, 0.7726, 0.5811, 0.7045, 0.5023, 0.7726, 0.5669, 0.7936, 0.5811, 0.7045, 0.4465, 0.8583, 0.494, 0.9058, 0.5023, 0.7726, 0.5023, 0.7726, 0.494, 0.9058, 0.5669, 0.7936, 0.4465, 0.8583, 0.3607, 0.914, 0.494, 0.9058, 0.3607, 0.914, 0.3817, 0.9786, 0.494, 0.9058, 0.3607, 0.914, 0.2926, 0.9247, 0.3817, 0.9786, 0.2926, 0.9247, 0.2926, 0.9927, 0.3817, 0.9786, 0.7063, 0.5801, 0.5948, 0.5576, 0.674, 0.4517, 0.5715, 0.3819, 0.674, 0.4517, 0.5049, 0.4933, 0.5948, 0.5576, 0.5049, 0.4933, 0.674, 0.4517, 0.5049, 0.4933, 0.4402, 0.4024, 0.5715, 0.3819, 0.5466, 0.2597, 0.5715, 0.3819, 0.4181, 0.2919, 0.4402, 0.4024, 0.4181, 0.2919, 0.5715, 0.3819, 0.4181, 0.2919, 0.4406, 0.1804, 0.5466, 0.2597, 0.6166, 0.157, 0.5466, 0.2597, 0.5053, 0.0906, 0.4406, 0.1804, 0.5053, 0.0906, 0.5466, 0.2597, 0.5053, 0.0906, 0.596, 0.02554, 0.6166, 0.157, 0.7387, 0.1319, 0.6166, 0.157, 0.7065, 0.003467, 0.596, 0.02554, 0.7065, 0.003467, 0.6166, 0.157, 0.7065, 0.003467, 0.818, 0.02591, 0.7387, 0.1319, 0.8414, 0.2017, 0.7387, 0.1319, 0.9079, 0.09027, 0.818, 0.02591, 0.9079, 0.09027, 0.7387, 0.1319, 0.9079, 0.09027, 0.9727, 0.1811, 0.8414, 0.2017, 0.8662, 0.3238, 0.8414, 0.2017, 0.9947, 0.2916, 0.9727, 0.1811, 0.9947, 0.2916, 0.8414, 0.2017, 0.9947, 0.2916, 0.9722, 0.4032, 0.8662, 0.3238, 0.7962, 0.4266, 0.8662, 0.3238, 0.9076, 0.4929, 0.9722, 0.4032, 0.9076, 0.4929, 0.8662, 0.3238, 0.9076, 0.4929, 0.8169, 0.5581, 0.7962, 0.4266, 0.674, 0.4517, 0.7962, 0.4266, 0.7063, 0.5801, 0.8169, 0.5581, 0.7063, 0.5801, 0.7962, 0.4266, 0.8517, 0.7086, 0.9142, 0.7153, 0.7782, 0.962, 0.6335, 0.7091, 0.6861, 0.7097, 0.7782, 0.962, 0.6861, 0.7097, 0.7425, 0.6992, 0.7782, 0.962, 0.7425, 0.6992, 0.7974, 0.6931, 0.7782, 0.962, 0.7974, 0.6931, 0.8517, 0.7086, 0.7782, 0.962, 0.9142, 0.7153, 0.8517, 0.7086, 0.8195, 0.6721, 0.6861, 0.7097, 0.6335, 0.7091, 0.7368, 0.6666, 0.7425, 0.6992, 0.6861, 0.7097, 0.7368, 0.6666, 0.7974, 0.6931, 0.7425, 0.6992, 0.8195, 0.6721, 0.8517, 0.7086, 0.7974, 0.6931, 0.8195, 0.6721, 0.8517, 0.7086, 0.9142, 0.7153, 0.7782, 0.962, 0.6335, 0.7091, 0.6861, 0.7097, 0.7782, 0.962, 0.6861, 0.7097, 0.7425, 0.6992, 0.7782, 0.962, 0.7425, 0.6992, 0.7974, 0.6931, 0.7782, 0.962, 0.7974, 0.6931, 0.8517, 0.7086, 0.7782, 0.962, 0.9142, 0.7153, 0.8517, 0.7086, 0.8195, 0.6721, 0.6861, 0.7097, 0.6335, 0.7091, 0.7368, 0.6666, 0.7425, 0.6992, 0.6861, 0.7097, 0.7368, 0.6666, 0.7974, 0.6931, 0.7425, 0.6992, 0.8195, 0.6721, 0.8517, 0.7086, 0.7974, 0.6931, 0.8195, 0.6721, 0.8517, 0.7086, 0.9142, 0.7153, 0.7782, 0.962, 0.6335, 0.7091, 0.6861, 0.7097, 0.7782, 0.962, 0.6861, 0.7097, 0.7425, 0.6992, 0.7782, 0.962, 0.7425, 0.6992, 0.7974, 0.6931, 0.7782, 0.962, 0.7974, 0.6931, 0.8517, 0.7086, 0.7782, 0.962, 0.9142, 0.7153, 0.8517, 0.7086, 0.8195, 0.6721, 0.6861, 0.7097, 0.6335, 0.7091, 0.7368, 0.6666, 0.7425, 0.6992, 0.6861, 0.7097, 0.7368, 0.6666, 0.7974, 0.6931, 0.7425, 0.6992, 0.8195, 0.6721, 0.8517, 0.7086, 0.7974, 0.6931, 0.8195, 0.6721, 0.8517, 0.7086, 0.9142, 0.7153, 0.7782, 0.962, 0.6335, 0.7091, 0.6861, 0.7097, 0.7782, 0.962, 0.6861, 0.7097, 0.7425, 0.6992, 0.7782, 0.962, 0.7425, 0.6992, 0.7974, 0.6931, 0.7782, 0.962, 0.7974, 0.6931, 0.8517, 0.7086, 0.7782, 0.962, 0.9142, 0.7153, 0.8517, 0.7086, 0.8195, 0.6721, 0.6861, 0.7097, 0.6335, 0.7091, 0.7368, 0.6666, 0.7425, 0.6992, 0.6861, 0.7097, 0.7368, 0.6666, 0.7974, 0.6931, 0.7425, 0.6992, 0.8195, 0.6721, 0.8517, 0.7086, 0.7974, 0.6931, 0.8195, 0.6721, 0.8517, 0.7086, 0.9142, 0.7153, 0.7782, 0.962, 0.6335, 0.7091, 0.6861, 0.7097, 0.7782, 0.962, 0.6861, 0.7097, 0.7425, 0.6992, 0.7782, 0.962, 0.7425, 0.6992, 0.7974, 0.6931, 0.7782, 0.962, 0.7974, 0.6931, 0.8517, 0.7086, 0.7782, 0.962, 0.9142, 0.7153, 0.8517, 0.7086, 0.8195, 0.6721, 0.6861, 0.7097, 0.6335, 0.7091, 0.7368, 0.6666, 0.7425, 0.6992, 0.6861, 0.7097, 0.7368, 0.6666, 0.7974, 0.6931, 0.7425, 0.6992, 0.8195, 0.6721, 0.8517, 0.7086, 0.7974, 0.6931, 0.8195, 0.6721, 0.8517, 0.7086, 0.9142, 0.7153, 0.7782, 0.962, 0.6335, 0.7091, 0.6861, 0.7097, 0.7782, 0.962, 0.6861, 0.7097, 0.7425, 0.6992, 0.7782, 0.962, 0.7425, 0.6992, 0.7974, 0.6931, 0.7782, 0.962, 0.7974, 0.6931, 0.8517, 0.7086, 0.7782, 0.962, 0.9142, 0.7153, 0.8517, 0.7086, 0.8195, 0.6721, 0.6861, 0.7097, 0.6335, 0.7091, 0.7368, 0.6666, 0.7425, 0.6992, 0.6861, 0.7097, 0.7368, 0.6666, 0.7974, 0.6931, 0.7425, 0.6992, 0.8195, 0.6721, 0.8517, 0.7086, 0.7974, 0.6931, 0.8195, 0.6721, 0.8517, 0.7086, 0.9142, 0.7153, 0.7782, 0.962, 0.6335, 0.7091, 0.6861, 0.7097, 0.7782, 0.962, 0.6861, 0.7097, 0.7425, 0.6992, 0.7782, 0.962, 0.7425, 0.6992, 0.7974, 0.6931, 0.7782, 0.962, 0.7974, 0.6931, 0.8517, 0.7086, 0.7782, 0.962, 0.9142, 0.7153, 0.8517, 0.7086, 0.8195, 0.6721, 0.6861, 0.7097, 0.6335, 0.7091, 0.7368, 0.6666, 0.7425, 0.6992, 0.6861, 0.7097, 0.7368, 0.6666, 0.7974, 0.6931, 0.7425, 0.6992, 0.8195, 0.6721, 0.8517, 0.7086, 0.7974, 0.6931, 0.8195, 0.6721, 0.8517, 0.7086, 0.9142, 0.7153, 0.7782, 0.962, 0.6335, 0.7091, 0.6861, 0.7097, 0.7782, 0.962, 0.6861, 0.7097, 0.7425, 0.6992, 0.7782, 0.962, 0.7425, 0.6992, 0.7974, 0.6931, 0.7782, 0.962, 0.7974, 0.6931, 0.8517, 0.7086, 0.7782, 0.962, 0.9142, 0.7153, 0.8517, 0.7086, 0.8195, 0.6721, 0.6861, 0.7097, 0.6335, 0.7091, 0.7368, 0.6666, 0.7425, 0.6992, 0.6861, 0.7097, 0.7368, 0.6666, 0.7974, 0.6931, 0.7425, 0.6992, 0.8195, 0.6721, 0.8517, 0.7086, 0.7974, 0.6931, 0.8195, 0.6721, 0.8517, 0.7086, 0.9142, 0.7153, 0.7782, 0.962, 0.6335, 0.7091, 0.6861, 0.7097, 0.7782, 0.962, 0.6861, 0.7097, 0.7425, 0.6992, 0.7782, 0.962, 0.7425, 0.6992, 0.7974, 0.6931, 0.7782, 0.962, 0.7974, 0.6931, 0.8517, 0.7086, 0.7782, 0.962, 0.9142, 0.7153, 0.8517, 0.7086, 0.8195, 0.6721, 0.6861, 0.7097, 0.6335, 0.7091, 0.7368, 0.6666, 0.7425, 0.6992, 0.6861, 0.7097, 0.7368, 0.6666, 0.7974, 0.6931, 0.7425, 0.6992, 0.8195, 0.6721, 0.8517, 0.7086, 0.7974, 0.6931, 0.8195, 0.6721, 0.8517, 0.7086, 0.9142, 0.7153, 0.7782, 0.962, 0.6335, 0.7091, 0.6861, 0.7097, 0.7782, 0.962, 0.6861, 0.7097, 0.7425, 0.6992, 0.7782, 0.962, 0.7425, 0.6992, 0.7974, 0.6931, 0.7782, 0.962, 0.7974, 0.6931, 0.8517, 0.7086, 0.7782, 0.962, 0.9142, 0.7153, 0.8517, 0.7086, 0.8195, 0.6721, 0.6861, 0.7097, 0.6335, 0.7091, 0.7368, 0.6666, 0.7425, 0.6992, 0.6861, 0.7097, 0.7368, 0.6666, 0.7974, 0.6931, 0.7425, 0.6992, 0.8195, 0.6721, 0.8517, 0.7086, 0.7974, 0.6931, 0.8195, 0.6721, 0.8517, 0.7086, 0.9142, 0.7153, 0.7782, 0.962, 0.6335, 0.7091, 0.6861, 0.7097, 0.7782, 0.962, 0.6861, 0.7097, 0.7425, 0.6992, 0.7782, 0.962, 0.7425, 0.6992, 0.7974, 0.6931, 0.7782, 0.962, 0.7974, 0.6931, 0.8517, 0.7086, 0.7782, 0.962, 0.9142, 0.7153, 0.8517, 0.7086, 0.8195, 0.6721, 0.6861, 0.7097, 0.6335, 0.7091, 0.7368, 0.6666, 0.7425, 0.6992, 0.6861, 0.7097, 0.7368, 0.6666, 0.7974, 0.6931, 0.7425, 0.6992, 0.8195, 0.6721, 0.8517, 0.7086, 0.7974, 0.6931, 0.8195, 0.6721, 0.8517, 0.7086, 0.9142, 0.7153, 0.7782, 0.962, 0.6335, 0.7091, 0.6861, 0.7097, 0.7782, 0.962, 0.6861, 0.7097, 0.7425, 0.6992, 0.7782, 0.962, 0.7425, 0.6992, 0.7974, 0.6931, 0.7782, 0.962, 0.7974, 0.6931, 0.8517, 0.7086, 0.7782, 0.962, 0.9142, 0.7153, 0.8517, 0.7086, 0.8195, 0.6721, 0.6861, 0.7097, 0.6335, 0.7091, 0.7368, 0.6666, 0.7425, 0.6992, 0.6861, 0.7097, 0.7368, 0.6666, 0.7974, 0.6931, 0.7425, 0.6992, 0.8195, 0.6721, 0.8517, 0.7086, 0.7974, 0.6931, 0.8195, 0.6721, 0.8517, 0.7086, 0.9142, 0.7153, 0.7782, 0.962, 0.6335, 0.7091, 0.6861, 0.7097, 0.7782, 0.962, 0.6861, 0.7097, 0.7425, 0.6992, 0.7782, 0.962, 0.7425, 0.6992, 0.7974, 0.6931, 0.7782, 0.962, 0.7974, 0.6931, 0.8517, 0.7086, 0.7782, 0.962, 0.9142, 0.7153, 0.8517, 0.7086, 0.8195, 0.6721, 0.6861, 0.7097, 0.6335, 0.7091, 0.7368, 0.6666, 0.7425, 0.6992, 0.6861, 0.7097, 0.7368, 0.6666, 0.7974, 0.6931, 0.7425, 0.6992, 0.8195, 0.6721, 0.8517, 0.7086, 0.7974, 0.6931, 0.8195, 0.6721, 0.8517, 0.7086, 0.9142, 0.7153, 0.7782, 0.962, 0.6335, 0.7091, 0.6861, 0.7097, 0.7782, 0.962, 0.6861, 0.7097, 0.7425, 0.6992, 0.7782, 0.962, 0.7425, 0.6992, 0.7974, 0.6931, 0.7782, 0.962, 0.7974, 0.6931, 0.8517, 0.7086, 0.7782, 0.962, 0.9142, 0.7153, 0.8517, 0.7086, 0.8195, 0.6721, 0.6861, 0.7097, 0.6335, 0.7091, 0.7368, 0.6666, 0.7425, 0.6992, 0.6861, 0.7097, 0.7368, 0.6666, 0.7974, 0.6931, 0.7425, 0.6992, 0.8195, 0.6721, 0.8517, 0.7086, 0.7974, 0.6931, 0.8195, 0.6721, 0.8517, 0.7086, 0.9142, 0.7153, 0.7782, 0.962, 0.6335, 0.7091, 0.6861, 0.7097, 0.7782, 0.962, 0.6861, 0.7097, 0.7425, 0.6992, 0.7782, 0.962, 0.7425, 0.6992, 0.7974, 0.6931, 0.7782, 0.962, 0.7974, 0.6931, 0.8517, 0.7086, 0.7782, 0.962, 0.9142, 0.7153, 0.8517, 0.7086, 0.8195, 0.6721, 0.6861, 0.7097, 0.6335, 0.7091, 0.7368, 0.6666, 0.7425, 0.6992, 0.6861, 0.7097, 0.7368, 0.6666, 0.7974, 0.6931, 0.7425, 0.6992, 0.8195, 0.6721, 0.8517, 0.7086, 0.7974, 0.6931, 0.8195, 0.6721, 0.852, 0.7088, 0.7785, 0.9622, 0.9144, 0.7155, 0.6338, 0.7093, 0.7785, 0.9622, 0.6864, 0.71, 0.6864, 0.71, 0.7785, 0.9622, 0.7428, 0.6995, 0.7428, 0.6995, 0.7785, 0.9622, 0.7977, 0.6934, 0.7977, 0.6934, 0.7785, 0.9622, 0.852, 0.7088, 0.9144, 0.7155, 0.8266, 0.6709, 0.852, 0.7088, 0.6864, 0.71, 0.7943, 0.6703, 0.6338, 0.7093, 0.7428, 0.6995, 0.7943, 0.6703, 0.6864, 0.71, 0.7977, 0.6934, 0.7943, 0.6703, 0.7428, 0.6995, 0.852, 0.7088, 0.7943, 0.6703, 0.7977, 0.6934, 0.852, 0.7088, 0.7785, 0.9622, 0.9144, 0.7155, 0.6338, 0.7093, 0.7785, 0.9622, 0.6864, 0.71, 0.6864, 0.71, 0.7785, 0.9622, 0.7428, 0.6995, 0.7428, 0.6995, 0.7785, 0.9622, 0.7977, 0.6934, 0.7977, 0.6934, 0.7785, 0.9622, 0.852, 0.7088, 0.9144, 0.7155, 0.8266, 0.6709, 0.852, 0.7088, 0.6864, 0.71, 0.7943, 0.6703, 0.6338, 0.7093, 0.7428, 0.6995, 0.7943, 0.6703, 0.6864, 0.71, 0.7977, 0.6934, 0.7943, 0.6703, 0.7428, 0.6995, 0.852, 0.7088, 0.7943, 0.6703, 0.7977, 0.6934, 0.852, 0.7088, 0.7785, 0.9622, 0.9144, 0.7155, 0.6338, 0.7093, 0.7785, 0.9622, 0.6864, 0.71, 0.6864, 0.71, 0.7785, 0.9622, 0.7428, 0.6995, 0.7428, 0.6995, 0.7785, 0.9622, 0.7977, 0.6934, 0.7977, 0.6934, 0.7785, 0.9622, 0.852, 0.7088, 0.9144, 0.7155, 0.8266, 0.6709, 0.852, 0.7088, 0.6864, 0.71, 0.7943, 0.6703, 0.6338, 0.7093, 0.7428, 0.6995, 0.7943, 0.6703, 0.6864, 0.71, 0.7977, 0.6934, 0.7943, 0.6703, 0.7428, 0.6995, 0.852, 0.7088, 0.7943, 0.6703, 0.7977, 0.6934, 0.852, 0.7088, 0.7785, 0.9622, 0.9144, 0.7155, 0.6338, 0.7093, 0.7785, 0.9622, 0.6864, 0.71, 0.6864, 0.71, 0.7785, 0.9622, 0.7428, 0.6995, 0.7428, 0.6995, 0.7785, 0.9622, 0.7977, 0.6934, 0.7977, 0.6934, 0.7785, 0.9622, 0.852, 0.7088, 0.9144, 0.7155, 0.8266, 0.6709, 0.852, 0.7088, 0.6864, 0.71, 0.7943, 0.6703, 0.6338, 0.7093, 0.7428, 0.6995, 0.7943, 0.6703, 0.6864, 0.71, 0.7977, 0.6934, 0.7943, 0.6703, 0.7428, 0.6995, 0.852, 0.7088, 0.7943, 0.6703, 0.7977, 0.6934, 0.852, 0.7088, 0.7785, 0.9622, 0.9144, 0.7155, 0.6338, 0.7093, 0.7785, 0.9622, 0.6864, 0.71, 0.6864, 0.71, 0.7785, 0.9622, 0.7428, 0.6995, 0.7428, 0.6995, 0.7785, 0.9622, 0.7977, 0.6934, 0.7977, 0.6934, 0.7785, 0.9622, 0.852, 0.7088, 0.9144, 0.7155, 0.8266, 0.6709, 0.852, 0.7088, 0.6864, 0.71, 0.7943, 0.6703, 0.6338, 0.7093, 0.7428, 0.6995, 0.7943, 0.6703, 0.6864, 0.71, 0.7977, 0.6934, 0.7943, 0.6703, 0.7428, 0.6995, 0.852, 0.7088, 0.7943, 0.6703, 0.7977, 0.6934, 0.852, 0.7088, 0.7785, 0.9622, 0.9144, 0.7155, 0.6338, 0.7093, 0.7785, 0.9622, 0.6864, 0.71, 0.6864, 0.71, 0.7785, 0.9622, 0.7428, 0.6995, 0.7428, 0.6995, 0.7785, 0.9622, 0.7977, 0.6934, 0.7977, 0.6934, 0.7785, 0.9622, 0.852, 0.7088, 0.9144, 0.7155, 0.8266, 0.6709, 0.852, 0.7088, 0.6864, 0.71, 0.7943, 0.6703, 0.6338, 0.7093, 0.7428, 0.6995, 0.7943, 0.6703, 0.6864, 0.71, 0.7977, 0.6934, 0.7943, 0.6703, 0.7428, 0.6995, 0.852, 0.7088, 0.7943, 0.6703, 0.7977, 0.6934, 0.852, 0.7088, 0.7785, 0.9622, 0.9144, 0.7155, 0.6338, 0.7093, 0.7785, 0.9622, 0.6864, 0.71, 0.6864, 0.71, 0.7785, 0.9622, 0.7428, 0.6995, 0.7428, 0.6995, 0.7785, 0.9622, 0.7977, 0.6934, 0.7977, 0.6934, 0.7785, 0.9622, 0.852, 0.7088, 0.9144, 0.7155, 0.8266, 0.6709, 0.852, 0.7088, 0.6864, 0.71, 0.7943, 0.6703, 0.6338, 0.7093, 0.7428, 0.6995, 0.7943, 0.6703, 0.6864, 0.71, 0.7977, 0.6934, 0.7943, 0.6703, 0.7428, 0.6995, 0.852, 0.7088, 0.7943, 0.6703, 0.7977, 0.6934, 0.852, 0.7088, 0.7785, 0.9622, 0.9144, 0.7155, 0.6338, 0.7093, 0.7785, 0.9622, 0.6864, 0.71, 0.6864, 0.71, 0.7785, 0.9622, 0.7428, 0.6995, 0.7428, 0.6995, 0.7785, 0.9622, 0.7977, 0.6934, 0.7977, 0.6934, 0.7785, 0.9622, 0.852, 0.7088, 0.9144, 0.7155, 0.8266, 0.6709, 0.852, 0.7088, 0.6864, 0.71, 0.7943, 0.6703, 0.6338, 0.7093, 0.7428, 0.6995, 0.7943, 0.6703, 0.6864, 0.71, 0.7977, 0.6934, 0.7943, 0.6703, 0.7428, 0.6995, 0.852, 0.7088, 0.7943, 0.6703, 0.7977, 0.6934, 0.852, 0.7088, 0.7785, 0.9622, 0.9144, 0.7155, 0.6338, 0.7093, 0.7785, 0.9622, 0.6864, 0.71, 0.6864, 0.71, 0.7785, 0.9622, 0.7428, 0.6995, 0.7428, 0.6995, 0.7785, 0.9622, 0.7977, 0.6934, 0.7977, 0.6934, 0.7785, 0.9622, 0.852, 0.7088, 0.9144, 0.7155, 0.8266, 0.6709, 0.852, 0.7088, 0.6864, 0.71, 0.7943, 0.6703, 0.6338, 0.7093, 0.7428, 0.6995, 0.7943, 0.6703, 0.6864, 0.71, 0.7977, 0.6934, 0.7943, 0.6703, 0.7428, 0.6995, 0.852, 0.7088, 0.7943, 0.6703, 0.7977, 0.6934, 0.852, 0.7088, 0.7785, 0.9622, 0.9144, 0.7155, 0.6338, 0.7093, 0.7785, 0.9622, 0.6864, 0.71, 0.6864, 0.71, 0.7785, 0.9622, 0.7428, 0.6995, 0.7428, 0.6995, 0.7785, 0.9622, 0.7977, 0.6934, 0.7977, 0.6934, 0.7785, 0.9622, 0.852, 0.7088, 0.9144, 0.7155, 0.8266, 0.6709, 0.852, 0.7088, 0.6864, 0.71, 0.7943, 0.6703, 0.6338, 0.7093, 0.7428, 0.6995, 0.7943, 0.6703, 0.6864, 0.71, 0.7977, 0.6934, 0.7943, 0.6703, 0.7428, 0.6995, 0.852, 0.7088, 0.7943, 0.6703, 0.7977, 0.6934, 0.2625, 0.6526, 0.2755, 0.6714, 0.3043, 0.6442, 0.3043, 0.6442, 0.2755, 0.6714, 0.3027, 0.6674, 0.3456, 0.6754, 0.3043, 0.6442, 0.3276, 0.6895, 0.3043, 0.6442, 0.3027, 0.6674, 0.3276, 0.6895, 0.3456, 0.6754, 0.3276, 0.6895, 0.3534, 0.7164, 0.3534, 0.7164, 0.3276, 0.6895, 0.3304, 0.7151, 0.3227, 0.7568, 0.3534, 0.7164, 0.3095, 0.7385, 0.3534, 0.7164, 0.3304, 0.7151, 0.3095, 0.7385, 0.3227, 0.7568, 0.3095, 0.7385, 0.2835, 0.7657, 0.2835, 0.7657, 0.3095, 0.7385, 0.2875, 0.7433, 0.2418, 0.736, 0.2835, 0.7657, 0.2614, 0.7243, 0.2835, 0.7657, 0.2875, 0.7433, 0.2614, 0.7243, 0.2418, 0.736, 0.2614, 0.7243, 0.2322, 0.6944, 0.2322, 0.6944, 0.2614, 0.7243, 0.2553, 0.6976, 0.2625, 0.6526, 0.2322, 0.6944, 0.2755, 0.6714, 0.2322, 0.6944, 0.2553, 0.6976, 0.2755, 0.6714, 0.7064, 0.2918, 0.5466, 0.2597, 0.6166, 0.157, 0.8414, 0.2017, 0.7064, 0.2918, 0.7387, 0.1319, 0.674, 0.4517, 0.7064, 0.2918, 0.7962, 0.4266, 0.7064, 0.2918, 0.6166, 0.157, 0.7387, 0.1319, 0.674, 0.4517, 0.5715, 0.3819, 0.7064, 0.2918, 0.8662, 0.3238, 0.7064, 0.2918, 0.8414, 0.2017, 0.7962, 0.4266, 0.7064, 0.2918, 0.8662, 0.3238])
me_0x0770a8cd_gmdl.materials.append(mat_material_001)
me_0x0770a8cd_gmdl.use_remesh_fix_poles = True
me_0x0770a8cd_gmdl.use_remesh_preserve_attributes = False
me_0x0770a8cd_gmdl.update()
arm_armature = bpy.data.armatures.new('Armature')  # bones are not reproduced

# ---- objects
ob_2_281880_u_54_7180_f_29_6627_l30 = bpy.data.objects.new('2,281880 U 54,7180 F 29,6627 L30', me_0x0770a8cd_gmdl)
ob_armature = bpy.data.objects.new('Armature', arm_armature)

# ---- transforms, parenting, visibility, modifiers, constraints
ob_2_281880_u_54_7180_f_29_6627_l30.parent = ob_armature
ob_2_281880_u_54_7180_f_29_6627_l30.location = (0.0, 0.0, 0.0)
_vg = ob_2_281880_u_54_7180_f_29_6627_l30.vertex_groups.new(name='Bone')
for _i, _w in zip([0, 1, 2, 3, 4, 5, 6, 7, 8, 9, 10, 11, 12, 13, 14, 15, 16, 17, 18, 19, 20, 21, 22, 23, 24, 25, 26, 27, 28, 29, 30, 31, 32, 33, 34, 35, 36, 37, 38, 39, 40, 41, 42, 43, 44, 45, 46, 47, 48, 49, 50, 51, 52, 53, 54, 55, 56, 57, 58, 59, 60, 61, 62, 63, 64, 65, 66, 67, 68, 69, 70, 71, 72, 73, 74, 75, 76, 77, 78, 79, 80, 81, 82, 83, 84, 85, 86, 87, 88, 89, 90, 91, 92, 93, 94, 95, 96, 97, 98, 99, 100, 101, 102, 103, 104, 105, 106, 107, 108, 109, 110, 111, 112, 113, 114, 115, 116, 117, 118, 119, 120, 121, 122, 123, 124, 125, 126, 127, 128, 129, 130, 131, 132, 133, 134, 135, 136, 137, 138, 139, 140, 141, 142, 143, 144, 145, 146, 147, 148, 149, 150, 151, 152, 153, 154, 155, 156, 157, 158, 159, 160, 161, 162, 163, 164, 165, 166, 167, 168, 169, 170, 171, 172, 173, 174, 175, 176, 177, 178, 179, 180, 181, 182, 183, 184, 185, 186, 187, 188, 189, 190, 191, 192, 193, 194, 195, 196, 197, 198, 199, 200, 201, 202, 203, 204, 205, 206, 207, 208, 209, 210, 211, 212, 213, 214, 215, 216, 217, 218, 219, 220, 221, 222, 223, 224, 225, 226, 227, 228, 229, 230, 231, 232, 233, 234, 235, 236, 237, 238, 239, 240, 241, 242, 243, 244, 245, 246, 247, 248, 249, 250, 251, 252, 253, 254, 255, 256, 257, 258, 259, 260, 261, 262, 263, 264, 265, 266, 267, 268, 269, 270, 271, 272, 273, 274, 275, 276, 277, 278, 279, 280, 281, 282, 283, 284, 285, 286, 287, 288, 289, 290, 291, 292, 293, 294, 295, 296, 297, 298, 299, 300, 301, 302, 303, 304, 305, 306, 307, 308, 309, 310, 311, 312, 313, 314, 315, 316, 317, 318, 319, 320, 321, 322, 323, 324, 325, 326, 327, 328, 329, 330, 331, 332, 333, 334, 335, 336, 337, 338, 339, 340, 341, 342, 343, 344, 345, 346, 347, 348, 349, 350, 351, 352, 353, 354, 355, 356, 357, 358, 359, 360, 361, 362, 363, 364, 365, 366, 367, 368, 369, 370, 371, 372, 373, 374, 375, 376, 377, 378, 379, 380, 381, 382, 383, 384, 385, 386, 387, 388, 389, 390, 391, 392, 393, 394, 395, 396, 397, 398, 399, 400, 401, 402, 403, 404, 405, 406, 407, 408, 409, 410, 411, 412, 413, 414, 415, 416, 417, 418, 419, 420, 421, 422, 423, 424, 425, 426, 427, 428, 429, 430, 431, 432, 433, 434, 435, 436, 437, 438, 439, 440, 441, 442, 443, 444, 445, 446, 447, 448, 449, 450, 451, 452, 453, 454, 455, 456, 457, 458, 459, 460, 461, 462, 463, 464, 465, 466, 467, 468, 469, 470, 471, 472, 473, 474, 475, 476, 477, 478, 479, 480, 481, 482, 483, 484, 485, 486, 487, 488, 489, 490, 491, 492, 493, 494, 495, 496], [0.0, 0.0, 0.0, 0.0, 0.0, 0.0, 0.0, 0.0, 0.0, 0.0, 0.0, 0.0, 0.0, 0.0, 0.0, 0.0, 0.0, 0.0, 0.0, 0.0, 0.0, 0.0, 0.0, 0.0, 0.0, 0.0, 0.0, 0.0, 0.0, 0.0, 0.0, 0.0, 0.0, 0.0, 0.0, 0.0, 0.0, 0.0, 0.0, 0.0, 0.0, 0.0, 0.0, 0.0, 0.0, 0.0, 0.0, 0.0, 0.0, 0.0, 0.0, 0.0, 0.0, 0.0, 0.0, 0.0, 0.0, 0.0, 0.0, 0.0, 0.0, 0.0, 0.0, 0.0, 0.0, 0.0, 0.0, 1.0, 1.0, 1.0, 1.0, 1.0, 1.0, 1.0, 1.0, 0.0, 0.0, 3.713e-05, 0.0, 0.0, 0.0, 0.0, 0.0, 0.0, 0.0, 0.0, 0.0, 0.0, 0.0, 0.0, 0.0, 0.0, 0.0, 0.0, 0.0, 0.0, 0.0, 0.0, 0.0, 0.0, 0.0, 0.0, 0.0, 0.0, 0.0, 0.0, 0.0, 0.0, 0.0, 0.0, 0.0, 0.0, 0.0, 0.0, 0.0, 0.0, 0.0, 0.0, 0.0, 0.0, 0.0, 0.0, 0.0, 0.0, 0.0, 0.0, 0.0, 0.0, 0.0, 0.0, 0.0, 0.0, 0.0, 0.0, 0.0, 0.0, 0.0, 0.0, 0.0, 0.0, 0.0, 0.0, 0.0, 0.0, 0.0, 0.0, 0.0, 0.0, 0.0, 0.0, 0.0, 0.0, 0.0, 0.0, 0.0, 0.0, 0.0, 0.0, 0.0, 0.0, 0.0, 0.0, 0.0, 0.0, 0.0, 0.0, 0.0, 0.0, 0.0, 0.0, 0.0, 0.0, 0.0, 0.0, 0.0, 0.0, 0.0, 0.0, 0.0, 0.0, 0.0, 0.0, 0.0, 0.0, 0.0, 0.0, 0.0, 0.0, 0.0, 0.0, 0.0, 0.0, 0.0, 0.0, 0.0, 0.0, 0.0, 0.0, 0.0, 0.0, 0.0, 0.0, 0.0, 0.0, 0.0, 0.0, 0.0, 0.0, 0.0, 0.0, 0.0, 0.0, 0.0, 0.0, 0.0, 0.0, 0.0, 0.0, 0.0, 0.0, 0.0, 0.0, 0.0, 0.0, 0.0, 0.0, 0.0, 0.0, 0.0, 0.0, 0.0, 0.0, 0.0, 0.0, 0.0, 0.0, 0.0, 0.0, 0.0, 0.0, 0.0, 0.0, 0.0, 0.0, 0.0, 0.0, 0.0, 0.0, 0.0, 0.0, 0.0, 0.0, 0.0, 0.0, 0.0, 0.0, 0.0, 0.0, 0.0, 0.0, 0.0, 0.0, 0.0, 0.0, 0.0, 0.0, 0.0, 0.0, 0.0, 0.0, 0.0, 0.0, 0.0, 0.0, 0.0, 0.0, 0.0, 0.0, 0.0, 0.0, 0.0, 0.0, 0.0, 0.0, 0.0, 0.0, 0.0, 0.0, 0.0, 0.0, 0.0, 0.0, 0.0, 0.0, 0.0, 0.0, 0.0, 0.0, 0.0, 0.0, 0.0, 0.0, 0.0, 0.0, 0.0, 0.0, 0.0, 0.0, 0.0, 0.0, 0.0, 0.0, 0.0, 0.0, 0.0, 0.0, 0.0, 0.0, 0.0, 0.0, 0.0, 0.0, 0.0, 0.0, 0.0, 0.0, 0.0, 0.0, 0.0, 0.0, 0.0, 0.0, 0.0, 0.0, 0.0, 0.0, 0.0, 0.0, 0.0, 0.0, 0.0, 0.0, 0.0, 0.0, 0.0, 0.0, 0.0, 0.0, 0.0, 0.0, 0.0, 0.0, 0.0, 0.0, 0.0, 0.0, 0.0, 0.0, 0.0, 0.0, 0.0, 0.0, 0.0, 0.0, 0.0, 0.0, 0.0, 0.0, 0.0, 0.0, 0.0, 0.0, 0.0, 0.0, 0.0, 0.0, 0.0, 0.0, 0.0, 0.0, 0.0, 0.0, 0.0, 0.0, 0.0, 0.0, 0.0, 0.0, 0.0, 0.0, 0.0, 0.0, 0.0, 0.0, 0.0, 0.0, 0.0, 0.0, 0.0, 0.0, 0.0, 0.0, 0.0, 0.0, 0.0, 0.0, 0.0, 0.0, 0.0, 0.0, 0.0, 0.0, 0.0, 0.0, 0.0, 0.0, 0.0, 0.0, 0.0, 0.0, 0.0, 0.0, 0.0, 0.0, 0.0, 0.0, 0.0, 0.0, 0.0, 0.0, 0.0, 0.0, 0.0, 0.0, 0.0, 0.0, 0.0, 0.0, 0.0, 0.0, 0.0, 0.0, 0.0, 0.0, 0.0, 0.0, 0.0, 0.0, 0.0, 0.0, 0.0, 0.0, 0.0, 0.0, 0.0, 0.0, 0.0, 0.0, 0.0, 0.0, 0.0, 0.0, 0.0, 0.0, 0.0, 0.0, 0.0, 0.0, 0.0, 0.0, 0.0, 0.0, 0.0, 0.0, 0.0, 0.0, 0.0, 0.0, 0.0, 0.0, 0.0, 0.0, 0.0, 0.0, 0.0, 0.0, 0.0, 0.0, 0.0, 0.0, 0.0, 0.0, 0.0, 0.0, 0.0, 0.0, 0.0]): _vg.add([_i], _w, 'REPLACE')
_vg = ob_2_281880_u_54_7180_f_29_6627_l30.vertex_groups.new(name='Bone.001')
for _i, _w in zip([75, 76, 77, 78, 79, 80, 81, 82, 83], [1.0, 1.0, 1.0, 1.0, 1.0, 1.0, 1.0, 1.0, 1.0]): _vg.add([_i], _w, 'REPLACE')
_vg = ob_2_281880_u_54_7180_f_29_6627_l30.vertex_groups.new(name='Bone.002')
for _i, _w in zip([0, 1, 2, 3, 4, 5, 6, 7, 8, 9, 10, 11, 12, 13, 14, 15, 16, 17, 18, 19, 20, 21, 22, 23, 24, 25, 26, 27, 28, 29, 30, 31, 32, 33, 34, 35, 36, 37, 38, 39, 40, 41, 42, 43, 44, 45, 46, 47, 48, 49, 50, 51, 52, 53, 54, 55, 56, 57, 58, 59, 60, 61, 62, 63, 64, 65, 66, 84, 85, 86, 87, 88, 89, 90, 91, 92, 93, 94, 95, 96, 97, 98, 99, 100, 101, 102, 103, 104, 105, 106, 107, 108, 109, 110, 111, 112, 113, 114, 115, 116, 117, 118, 119, 120, 121, 122, 123, 124, 125, 126, 127, 128, 129, 130, 131, 132, 133, 134, 135, 136, 137, 138, 139, 140, 141, 142, 143, 144, 145, 146, 147, 148, 149, 150, 151, 152, 153, 154, 155, 156, 157, 158, 159, 160, 161, 162, 163, 164, 165, 166, 167, 168, 169, 170, 171, 172, 173, 174, 175, 176, 177, 178, 179, 180, 181, 182, 183, 184, 185, 186, 187, 188, 189, 190, 191, 192, 193, 194, 195, 196, 197, 198, 199, 200, 201, 202, 203, 204, 205, 206, 207, 208, 209, 210, 211, 212, 213, 214, 215, 216, 217, 218, 219, 220, 221, 222, 223, 224, 225, 226, 227, 228, 229, 230, 231, 232, 233, 234, 235, 236, 237, 238, 239, 240, 241, 242, 243, 244, 245, 246, 247, 248, 249, 250, 251, 252, 253, 254, 255, 256, 257, 258, 259, 260, 261, 262, 263, 264, 265, 266, 267, 268, 269, 270, 271, 272, 273, 274, 275, 276, 277, 278, 279, 280, 281, 282, 283, 284, 285, 286, 287, 288, 289, 290, 291, 292, 293, 294, 295, 296, 297, 298, 299, 300, 301, 302, 303, 304, 305, 306, 307, 308, 309, 310, 311, 312, 313, 314, 315, 316, 317, 318, 319, 320, 321, 322, 323, 324, 325, 326, 327, 328, 329, 330, 331, 332, 333, 334, 335, 336, 337, 338, 339, 340, 341, 342, 343, 344, 345, 346, 347, 348, 349, 350, 351, 352, 353, 354, 355, 356, 357, 358, 359, 360, 361, 362, 363, 364, 365, 366, 367, 368, 369, 370, 371, 372, 373, 374, 375, 376, 377, 378, 379, 380, 381, 382, 383, 384, 385, 386, 387, 388, 389, 390, 391, 392, 393, 394, 395, 396, 397, 398, 399, 400, 401, 402, 403, 404, 405, 406, 407, 408, 409, 410, 411, 412, 413, 414, 415, 416, 417, 418, 419, 420, 421, 422, 423, 424, 425, 426, 427, 428, 429, 430, 431, 432, 433, 434, 435, 436, 437, 438, 439, 440, 441, 442, 443, 444, 445, 446, 447, 448, 449, 450, 451, 452, 453, 454, 455, 456, 457, 458, 459, 460, 461, 462, 463, 464, 465, 466, 467, 468, 469, 470, 471, 472, 473, 474, 475, 476, 477, 478, 479, 480, 481, 482, 483, 484, 485, 486, 487, 488, 489, 490, 491, 492, 493, 494, 495, 496], [0.0, 0.0, 0.0, 0.38, 0.38, 0.54, 0.5397, 0.38, 0.54, 0.38, 0.54, 0.38, 0.54, 0.38, 0.54, 0.38, 0.54, 0.38, 0.54, 0.38, 0.54, 0.38, 0.54, 0.3821, 0.54, 0.3859, 0.54, 0.38, 0.54, 0.38, 0.54, 0.38, 0.54, 0.38, 0.54, 0.54, 0.54, 0.78, 0.54, 0.78, 0.54, 0.54, 0.78, 0.54, 0.54, 0.78, 0.54, 0.54, 0.78, 0.54, 0.54, 0.78, 0.54, 0.54, 0.78, 0.54, 0.54, 0.78, 0.54, 0.0, 0.0, 0.0, 0.0, 0.0, 0.0, 0.0, 0.0, 0.12, 0.12, 0.12, 0.12, 0.12, 0.1198, 0.12, 0.12, 0.1199, 0.1199, 0.12, 0.12, 0.12, 0.12, 0.12, 0.12, 0.12, 0.12, 0.0, 0.12, 0.12, 0.12, 0.1198, 0.12, 0.0, 0.12, 0.1199, 0.0, 0.1199, 0.12, 0.0, 0.12, 0.12, 0.0, 0.12, 0.12, 0.0, 0.12, 0.0, 0.0, 0.0, 0.0, 0.0, 0.0, 0.0, 0.0, 0.0, 0.0, 0.0, 0.0, 0.0, 0.0, 0.0, 0.0, 0.0, 0.0, 0.0, 0.0, 0.0, 0.0, 0.0, 0.0, 0.0, 0.0, 0.0, 0.0, 0.0, 0.0, 0.0, 0.0, 0.0, 0.0, 0.0, 0.0, 0.0, 0.0, 0.0, 0.0, 0.0, 0.0, 0.0, 0.0, 0.0, 0.0, 0.0, 0.0, 0.0, 0.0, 0.0, 0.0, 0.0, 0.0, 0.0, 0.0, 0.0, 0.0, 0.0, 0.0, 0.0, 0.0, 0.0, 0.0, 0.0, 0.0, 0.0, 0.0, 0.0, 0.0, 0.0, 0.0, 0.0, 0.0, 0.0, 0.0, 0.0, 0.0, 0.0, 0.0, 0.0, 0.0, 0.0, 0.0, 0.0, 0.0, 0.0, 0.0, 0.0, 0.0, 0.0, 0.0, 0.0, 0.0, 0.0, 0.0, 0.0, 0.0, 0.0, 0.0, 0.0, 0.0, 0.0, 0.0, 0.0, 0.0, 0.0, 0.0, 0.0, 0.0, 0.0, 0.0, 0.0, 0.0, 0.0, 0.0, 0.0, 0.0, 0.0, 0.0, 0.0, 0.0, 0.0, 0.0, 0.0, 0.0, 0.0, 0.0, 0.0, 0.0, 0.0, 0.0, 0.0, 0.0, 0.0, 0.0, 0.0, 0.0, 0.0, 0.0, 0.0, 0.0, 0.0, 0.0, 0.0, 0.0, 0.0, 0.0, 0.0, 0.0, 0.0, 0.0, 0.0, 0.0, 0.0, 0.0, 0.0, 0.0, 0.0, 0.0, 0.0, 0.0, 0.0, 0.0, 0.0, 0.0, 0.0, 0.0, 0.0, 0.0, 0.0, 0.0, 0.0, 0.0, 0.0, 0.0, 0.0, 0.0, 0.0, 0.0, 0.0, 0.0, 0.0, 0.0, 0.0, 0.0, 0.0, 0.0, 0.0, 0.0, 0.0, 0.0, 0.0, 0.0, 0.0, 0.0, 0.0, 0.0, 0.0, 0.0, 0.0, 0.0, 0.0, 0.0, 0.0, 0.0, 0.0, 0.0, 0.0, 0.0, 0.0, 0.04568, 0.0, 0.04568, 0.0003574, 0.0, 0.0, 0.0, 0.0, 0.0, 0.0003574, 0.04568, 0.0, 0.0, 0.0, 0.0, 0.0, 0.0, 0.0, 0.0, 0.0, 0.0, 0.0, 0.0, 0.0, 0.0, 0.0, 0.0, 0.0, 0.0, 0.0, 0.0, 0.0, 0.0, 0.0, 0.0, 0.0, 0.0, 0.0, 0.0, 0.0, 0.0, 0.0, 0.0, 0.0, 0.0, 0.0, 0.0, 0.0, 0.0, 0.0, 0.0, 0.0, 0.0, 0.0, 0.0, 0.0, 0.0, 0.0, 0.0, 0.0, 0.0, 0.0, 0.0, 0.0, 0.0, 0.0, 0.0, 0.0, 0.0, 0.0, 0.0, 0.0, 0.0, 0.0, 0.0, 0.0, 0.0, 0.0, 0.0, 0.0, 0.0, 0.0, 0.0, 0.0, 0.0, 0.0, 0.0, 0.0, 0.0, 0.0, 0.0, 0.0, 0.0, 0.0, 0.0, 0.0, 0.0, 0.0, 0.0, 0.0, 0.0, 0.0, 0.0, 0.0, 0.0, 0.0, 0.0, 0.0, 0.0, 0.0, 0.0, 0.0, 0.0, 0.0, 0.0, 0.0, 0.0, 0.0, 0.0, 0.0, 0.0, 0.0, 0.0, 0.0, 0.0, 0.0, 0.0, 0.0, 0.0, 0.0, 0.0, 0.0, 0.0, 0.0, 0.0, 0.0, 0.0, 0.0, 0.0, 0.0, 0.0, 0.0, 0.0, 0.0, 0.0, 0.0, 0.0, 0.0, 0.0, 0.0, 0.0, 0.0, 0.0, 0.0, 0.0, 0.0, 0.0, 0.0, 0.0, 0.0, 0.0, 0.0, 0.0, 0.0]): _vg.add([_i], _w, 'REPLACE')
_vg = ob_2_281880_u_54_7180_f_29_6627_l30.vertex_groups.new(name='Bone.003')
for _i, _w in zip([0, 1, 2, 3, 4, 5, 6, 7, 8, 9, 10, 11, 12, 13, 14, 15, 16, 17, 18, 19, 20, 21, 22, 23, 24, 25, 26, 27, 28, 29, 30, 31, 32, 33, 34, 35, 36, 37, 38, 39, 40, 41, 42, 43, 44, 45, 46, 47, 48, 49, 50, 51, 52, 53, 54, 55, 56, 57, 58, 61, 62, 84, 85, 86, 87, 88, 89, 90, 91, 92, 93, 94, 95, 96, 97, 98, 99, 100, 101, 102, 103, 104, 105, 106, 107, 108, 109, 110, 111, 112, 113, 114, 115, 116, 117, 118, 119, 120, 121, 122, 123, 124, 125, 126, 127, 128, 129, 130, 131, 132, 133, 134, 135, 136, 137, 138, 139, 140, 141, 142, 143, 144, 145, 146, 147, 148, 149, 150, 151, 152, 153, 154, 155, 156, 157, 158, 159, 160, 161, 162, 163, 164, 165, 166, 167, 168, 169, 170, 171, 172, 173, 174, 175, 176, 177, 178, 179, 180, 181, 182, 183, 184, 185, 186, 187, 188, 189, 190, 191, 192, 193, 194, 195, 196, 197, 198, 199, 200, 201, 202, 203, 204, 205, 206, 207, 208, 209, 210, 211, 212, 213, 214, 215, 216, 217, 218, 219, 220, 221, 222, 223, 224, 225, 226, 227, 228, 229, 230, 231, 232, 233, 234, 235, 236, 237, 238, 239, 240, 241, 242, 243, 244, 245, 246, 247, 248, 249, 250, 251, 252, 253, 254, 255, 256, 257, 258, 259, 260, 261, 262, 263, 264, 265, 266, 267, 268, 269, 270, 271, 272, 273, 274, 275, 276, 277, 278, 279, 280, 281, 282, 283, 284, 285, 286, 287, 288, 289, 290, 291, 292, 293, 294, 295, 296, 297, 298, 299, 300, 301, 302, 303, 304, 305, 306, 307, 308, 309, 310, 311, 312, 313, 314, 315, 316, 317, 318, 319, 320, 321, 322, 323, 324, 325, 326, 327, 328, 329, 330, 331, 332, 333, 334, 335, 336, 337, 338, 339, 340, 341, 342, 343, 344, 345, 346, 347, 348, 349, 350, 351, 352, 353, 354, 355, 356, 357, 358, 359, 360, 361, 362, 363, 364, 365, 366, 367, 368, 369, 370, 371, 372, 373, 374, 375, 376, 377, 378, 379, 380, 381, 382, 383, 384, 385, 386, 387, 388, 389, 390, 391, 392, 393, 394, 395, 396, 397, 398, 399, 400, 401, 402, 403, 404, 405, 406, 407, 408, 409, 410, 411, 412, 413, 414, 415, 416, 417, 418, 419, 420, 421, 422, 423, 424, 425, 426, 427, 428, 429, 430, 431, 432, 433, 434, 435, 436, 437, 438, 439, 440, 441, 442, 443, 444, 445, 446, 447, 448, 449, 450, 451, 452, 453, 454, 455, 456, 457, 458, 459, 460, 461, 462, 463, 464, 465, 466, 467, 468, 469, 470, 471, 472, 473, 474, 475, 476, 477, 478, 479, 480, 481, 482, 483, 484, 485, 486, 487, 488, 489, 490, 491, 492, 493, 494, 495, 496], [1.0, 1.0, 1.0, 0.62, 0.62, 0.46, 0.4603, 0.62, 0.46, 0.62, 0.46, 0.62, 0.46, 0.62, 0.46, 0.62, 0.46, 0.62, 0.46, 0.62, 0.46, 0.62, 0.46, 0.6179, 0.46, 0.6141, 0.46, 0.62, 0.46, 0.62, 0.46, 0.62, 0.46, 0.62, 0.46, 0.46, 0.46, 0.22, 0.46, 0.22, 0.46, 0.46, 0.22, 0.46, 0.46, 0.22, 0.46, 0.46, 0.22, 0.46, 0.46, 0.22, 0.46, 0.46, 0.22, 0.46, 0.46, 0.22, 0.46, 0.0, 0.0, 0.88, 0.88, 0.88, 0.88, 0.88, 0.8802, 0.88, 0.88, 0.8801, 0.8801, 0.88, 0.88, 0.88, 0.88, 0.88, 0.88, 0.88, 0.88, 1.0, 0.88, 0.88, 0.88, 0.8802, 0.88, 1.0, 0.88, 0.8801, 1.0, 0.8801, 0.88, 1.0, 0.88, 0.88, 1.0, 0.88, 0.88, 1.0, 0.88, 1.0, 1.0, 1.0, 1.0, 1.0, 1.0, 1.0, 1.0, 1.0, 1.0, 1.0, 1.0, 1.0, 1.0, 1.0, 1.0, 1.0, 1.0, 1.0, 1.0, 1.0, 1.0, 1.0, 1.0, 1.0, 1.0, 1.0, 1.0, 1.0, 1.0, 1.0, 1.0, 1.0, 1.0, 1.0, 1.0, 1.0, 1.0, 1.0, 1.0, 1.0, 1.0, 1.0, 1.0, 1.0, 1.0, 1.0, 1.0, 1.0, 1.0, 1.0, 1.0, 1.0, 1.0, 1.0, 1.0, 1.0, 1.0, 1.0, 1.0, 1.0, 1.0, 1.0, 1.0, 1.0, 1.0, 1.0, 1.0, 1.0, 1.0, 1.0, 1.0, 1.0, 1.0, 1.0, 1.0, 1.0, 1.0, 1.0, 1.0, 1.0, 1.0, 1.0, 1.0, 1.0, 1.0, 1.0, 1.0, 1.0, 1.0, 1.0, 1.0, 1.0, 1.0, 1.0, 1.0, 1.0, 1.0, 1.0, 1.0, 1.0, 1.0, 1.0, 1.0, 1.0, 1.0, 1.0, 1.0, 1.0, 1.0, 1.0, 1.0, 1.0, 1.0, 1.0, 1.0, 1.0, 1.0, 1.0, 1.0, 1.0, 1.0, 1.0, 1.0, 1.0, 1.0, 1.0, 1.0, 1.0, 1.0, 1.0, 1.0, 1.0, 1.0, 1.0, 1.0, 1.0, 1.0, 1.0, 1.0, 1.0, 1.0, 1.0, 1.0, 1.0, 1.0, 1.0, 1.0, 1.0, 1.0, 1.0, 1.0, 1.0, 1.0, 1.0, 1.0, 1.0, 1.0, 1.0, 1.0, 1.0, 1.0, 1.0, 1.0, 1.0, 1.0, 1.0, 1.0, 1.0, 1.0, 1.0, 1.0, 1.0, 1.0, 1.0, 1.0, 1.0, 1.0, 1.0, 1.0, 1.0, 1.0, 1.0, 1.0, 1.0, 1.0, 1.0, 1.0, 1.0, 1.0, 1.0, 1.0, 1.0, 1.0, 1.0, 1.0, 1.0, 1.0, 1.0, 1.0, 1.0, 1.0, 1.0, 1.0, 1.0, 1.0, 1.0, 1.0, 1.0, 1.0, 1.0, 0.9543, 1.0, 0.9543, 0.9996, 1.0, 1.0, 1.0, 1.0, 1.0, 0.9996, 0.9543, 1.0, 1.0, 1.0, 1.0, 1.0, 1.0, 1.0, 1.0, 1.0, 1.0, 1.0, 1.0, 1.0, 1.0, 1.0, 1.0, 1.0, 1.0, 1.0, 1.0, 1.0, 1.0, 1.0, 1.0, 1.0, 1.0, 1.0, 1.0, 1.0, 1.0, 1.0, 1.0, 1.0, 1.0, 1.0, 1.0, 1.0, 1.0, 1.0, 1.0, 1.0, 1.0, 1.0, 1.0, 1.0, 1.0, 1.0, 1.0, 1.0, 1.0, 1.0, 1.0, 1.0, 1.0, 1.0, 1.0, 1.0, 1.0, 1.0, 1.0, 1.0, 1.0, 1.0, 1.0, 1.0, 1.0, 1.0, 1.0, 1.0, 1.0, 1.0, 1.0, 1.0, 1.0, 1.0, 1.0, 1.0, 1.0, 1.0, 1.0, 1.0, 1.0, 1.0, 1.0, 1.0, 1.0, 1.0, 1.0, 1.0, 1.0, 1.0, 1.0, 1.0, 1.0, 1.0, 1.0, 1.0, 1.0, 1.0, 1.0, 1.0, 1.0, 1.0, 1.0, 1.0, 1.0, 1.0, 1.0, 1.0, 1.0, 1.0, 1.0, 1.0, 1.0, 1.0, 1.0, 1.0, 1.0, 1.0, 1.0, 1.0, 1.0, 1.0, 1.0, 1.0, 1.0, 1.0, 1.0, 1.0, 1.0, 1.0, 1.0, 1.0, 1.0, 1.0, 1.0, 1.0, 1.0, 1.0, 1.0, 1.0, 1.0, 1.0, 1.0, 1.0, 1.0, 1.0, 1.0, 1.0, 1.0, 1.0, 1.0, 1.0]): _vg.add([_i], _w, 'REPLACE')
_vg = ob_2_281880_u_54_7180_f_29_6627_l30.vertex_groups.new(name='Bone.004')
_vg.add([59, 60, 61, 62, 63, 64, 65, 66], 1.0, 'REPLACE')
_m = ob_2_281880_u_54_7180_f_29_6627_l30.modifiers.new('Armature', 'ARMATURE')
_m.object = ob_armature
ob_armature.location = (0.0, 0.0, 0.0)

# ---- collection membership
scene.collection.objects.link(ob_2_281880_u_54_7180_f_29_6627_l30)
scene.collection.objects.link(ob_armature)

# ---- scene / render settings (as saved in the file)
scene.frame_start = 1; scene.frame_end = 250; scene.frame_set(9)
scene.render.engine = 'BLENDER_EEVEE_NEXT'
scene.cycles.sampling_pattern = 'TABULATED_SOBOL'
scene.cycles.use_light_tree = False
scene.view_settings.view_transform = 'Filmic'
bpy.context.view_layer.update()

# ---- added for rendering (the .blend has no active camera and no usable light): camera, sun
cam_auto = bpy.data.cameras.new('AutoCamera')
cam_auto.lens = 50.0
cam_auto.sensor_width = 36.0
cam_auto.clip_end = 1000.0
ob_auto_camera = bpy.data.objects.new('AutoCamera', cam_auto)
scene.collection.objects.link(ob_auto_camera)
ob_auto_camera.location = (1.73606, -2.6102, 1.34256)
ob_auto_camera.rotation_euler = (1.09748, -7.21219e-08, 0.694738)
scene.camera = ob_auto_camera
light_auto_sun = bpy.data.lights.new('AutoSun', 'SUN')
light_auto_sun.energy = 3.0
light_auto_sun.angle = 0.0523599
ob_auto_sun = bpy.data.objects.new('AutoSun', light_auto_sun)
scene.collection.objects.link(ob_auto_sun)
ob_auto_sun.rotation_euler = (0.872665, 0.174533, 0.523599)
bpy.context.view_layer.update()
